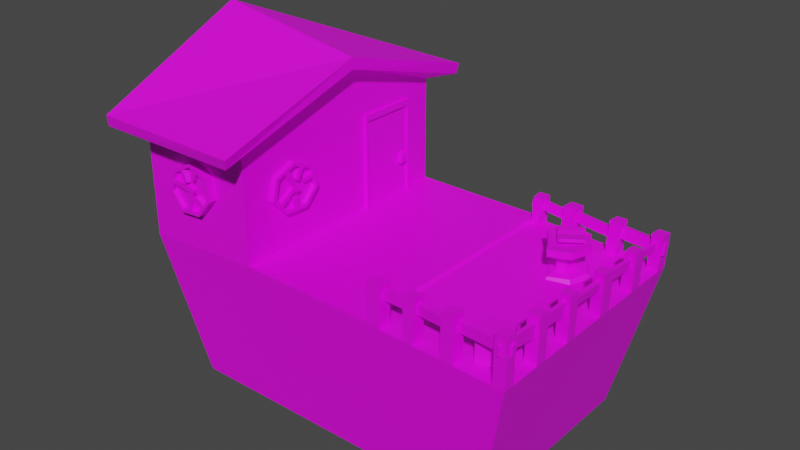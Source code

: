 # Source: enchanter.blend  (saved by Blender 2.83.19; exported with 4.5.12 LTS)
import bpy
from mathutils import Matrix  # noqa: F401  (used for matrix-valued properties, if any)

bpy.ops.wm.read_factory_settings(use_empty=True)
scene = bpy.context.scene
scene.name = 'Scene'

# ---- collections
col_collection = bpy.data.collections.new('Collection'); scene.collection.children.link(col_collection)

# ---- images (referenced by path relative to the original .blend; pixels are not part of the script)
import os
ASSET_DIR = os.environ.get("B2B_ASSET_DIR", "")  # directory of the original .blend (textures are referenced by path, not embedded)
HERE = os.path.dirname(os.path.abspath(__file__))  # packed textures are extracted next to this script under _unpacked/

def load_image(name, relpath, width, height, colorspace="sRGB"):
    """Load a texture the original file referenced (path relative to the .blend, or extracted next to this script)."""
    p = next((c for c in (os.path.join(HERE, relpath), os.path.join(ASSET_DIR, relpath)) if relpath and os.path.exists(c)), "")
    if p:
        img = bpy.data.images.load(p, check_existing=True)
        img.name = name
    else:  # same state as the original file: an image datablock whose file is absent (Cycles renders it pink)
        img = bpy.data.images.new(name, width, height)
        img.source = "FILE"
        img.filepath = "//" + (relpath or name)
    img.colorspace_settings.name = colorspace
    return img
img_pallete_png_001 = load_image('pallete.png.001', 'pallete.png', 1024, 1024, 'sRGB')

# ---- materials (node trees are filled in below, after node groups)
mat_colormaterial = bpy.data.materials.new('ColorMaterial')
mat_colormaterial.use_transparent_shadow = False

# ---- material node trees
mat_colormaterial.use_nodes = True; mat_colormaterial.node_tree.nodes.clear()
_N = mat_colormaterial.node_tree.nodes; _L = mat_colormaterial.node_tree.links
n0 = _N.new('ShaderNodeBsdfPrincipled'); n0.name = 'Principled BSDF'; n0.location = (10, 300)
n0.distribution = 'GGX'
n0.subsurface_method = 'BURLEY'
n0.inputs[3].default_value = 1.45
n0.inputs[27].default_value = (0.0, 0.0, 0.0, 1.0)
n0.inputs[28].default_value = 1.0
n1 = _N.new('ShaderNodeOutputMaterial'); n1.name = 'Material Output'; n1.location = (300, 300)
n2 = _N.new('ShaderNodeTexImage'); n2.name = 'Image Texture'; n2.location = (-280, 280)
n2.image = img_pallete_png_001
_L.new(n0.outputs[0], n1.inputs[0])
_L.new(n2.outputs[0], n0.inputs[0])
n1.is_active_output = True

# ---- world
world_world = bpy.data.worlds.new('World'); scene.world = world_world
world_world.use_nodes = True; world_world.node_tree.nodes.clear()
_N = world_world.node_tree.nodes; _L = world_world.node_tree.links
n0 = _N.new('ShaderNodeOutputWorld'); n0.name = 'World Output'; n0.location = (300, 300)
n1 = _N.new('ShaderNodeBackground'); n1.name = 'Background'; n1.location = (10, 300)
n1.inputs[0].default_value = (0.05088, 0.05088, 0.05088, 1.0)
_L.new(n1.outputs[0], n0.inputs[0])
n0.is_active_output = True
world_world.color = (0.05088, 0.05088, 0.05088)
world_world.use_sun_shadow = False
world_world.sun_shadow_jitter_overblur = 0.0

# ---- meshes
me_cube_013 = bpy.data.meshes.new('Cube.013')
me_cube_013.from_pydata([(-0.8292, -0.8292, -6.0), (-1.0, -1.0, 0.0), (-0.8292, 0.8292, -6.0), (-1.0, 1.0, 0.0), (0.8292, -0.8292, -6.0), (1.0, -1.0, 0.0), (0.8292, 0.8292, -6.0), (1.0, 1.0, 0.0), (-1.0, 0.0, 0.0), (-0.3824, 1.0, 0.3332), (-0.3824, -1.0, 0.3332), (-0.3824, 0.0, 0.3332), (0.3088, -1.0, 0.3332), (0.3088, 1.0, 0.3332), (-1.0, 0.0, 4.506), (-1.0, 1.0, 4.48), (-0.3824, -1.0, 4.48), (-1.0, -1.0, 4.48), (-0.3824, 1.0, 4.48), (-0.3824, 0.0, 4.506), (-1.0, 0.0, 7.475), (-1.0, 1.0, 4.633), (-0.3824, -1.0, 4.633), (-1.0, -1.0, 4.633), (-0.3824, 1.0, 4.633), (-0.3824, 0.0, 6.469), (-1.077, 0.0, 7.479), (-1.078, 1.247, 4.631), (-0.3138, -1.238, 4.65), (-1.08, -1.242, 4.635), (-0.3107, 1.243, 4.638), (-0.3052, 0.0, 6.473), (-1.077, 0.0, 7.937), (-1.076, 1.253, 5.088), (-0.2966, -1.262, 5.069), (-1.075, -1.258, 5.084), (-0.2997, 1.257, 5.082), (-0.3052, 0.0, 6.931), (0.3194, 0.9, 0.1975), (0.9415, 0.9, 0.01039), (0.9415, -0.9, 0.01039), (0.3194, -0.9, 0.1975), (0.9423, 1.0, 0.01736), (1.0, 0.8965, 0.0), (1.0, -0.9071, 0.0), (0.9411, -1.0, 0.01773), (0.7558, -0.9, 0.06623), (0.6957, -0.9, 0.0843), (0.7517, -1.0, 0.07467), (0.6903, -1.0, 0.09312), (0.5578, -0.9, 0.1258), (0.5038, -0.9, 0.142), (0.3838, -0.9, 0.1781), (0.5529, -1.0, 0.1344), (0.4999, -1.0, 0.1504), (0.3786, -1.0, 0.1869), (1.0, 0.6254, 0.0), (1.0, 0.5194, 0.0), (1.0, 0.2166, 0.0), (1.0, 0.1014, 0.0), (1.0, -0.2157, 0.0), (1.0, -0.3072, 0.0), (1.0, -0.5596, 0.0), (1.0, -0.6555, 0.0), (0.9415, 0.6271, 0.01039), (0.9415, 0.5288, 0.01039), (0.9415, 0.2056, 0.01039), (0.9415, 0.1156, 0.01039), (0.9415, -0.209, 0.01039), (0.9415, -0.3069, 0.01039), (0.9415, -0.5574, 0.01039), (0.9415, -0.6598, 0.01039), (0.3675, 1.0, 0.1902), (0.4879, 1.0, 0.154), (0.5524, 1.0, 0.1346), (0.7319, 1.0, 0.08062), (0.786, 1.0, 0.06436), (0.3606, 0.9, 0.1851), (0.4839, 0.9, 0.148), (0.5472, 0.9, 0.129), (0.7283, 0.9, 0.07449), (0.7845, 0.9, 0.05761), (0.9533, 0.9966, 1.412), (1.011, 0.996, 1.42), (1.002, -0.9085, 1.913), (1.001, -1.001, 1.937), (0.3797, -0.9945, 1.858), (0.3099, -0.9938, 1.849), (0.3854, -0.8948, 1.826), (0.321, -0.8941, 1.818), (0.3296, 0.9034, 1.352), (0.3195, 1.004, 1.332), (0.9435, -0.9009, 1.897), (0.952, 0.8967, 1.431), (1.011, 0.8926, 1.446), (0.9425, -1.001, 1.93), (0.7577, -0.8989, 1.873), (0.6975, -0.8982, 1.866), (0.753, -0.9986, 1.906), (0.6916, -0.9979, 1.898), (0.5595, -0.8967, 1.848), (0.5056, -0.8961, 1.841), (0.5542, -0.9964, 1.88), (0.5011, -0.9958, 1.874), (1.009, 0.6219, 1.517), (1.009, 0.516, 1.544), (1.007, 0.2136, 1.622), (1.007, 0.09857, 1.652), (1.005, -0.2181, 1.734), (1.005, -0.3095, 1.758), (1.004, -0.5615, 1.823), (1.003, -0.6573, 1.848), (0.9507, 0.6242, 1.502), (0.9503, 0.526, 1.527), (0.9487, 0.2032, 1.611), (0.9483, 0.1133, 1.634), (0.9468, -0.2109, 1.718), (0.9463, -0.3086, 1.743), (0.9451, -0.5588, 1.808), (0.9446, -0.661, 1.835), (0.3782, 1.003, 1.339), (0.4986, 1.002, 1.354), (0.5632, 1.001, 1.363), (0.7428, 0.9989, 1.386), (0.7969, 0.9983, 1.392), (0.3709, 0.903, 1.357), (0.4942, 0.9017, 1.373), (0.5575, 0.901, 1.381), (0.7388, 0.899, 1.404), (0.795, 0.8984, 1.411), (0.372, 0.9392, 1.172), (0.3685, 0.931, 0.8337), (0.3718, 0.9719, 0.8683), (0.3742, 0.966, 1.192), (0.5578, 0.9365, 1.162), (0.5597, 0.9707, 1.152), (0.5564, 0.964, 0.8002), (0.5544, 0.9334, 0.765), (0.7942, 0.9328, 1.219), (0.7948, 0.9742, 1.186), (0.791, 0.9578, 0.7455), (0.7904, 0.9234, 0.7534), (0.9831, 0.895, 1.148), (0.9808, 0.8957, 0.8534), (0.9633, 0.8969, 0.8458), (0.9672, 0.8961, 1.17), (0.9864, 0.52, 1.299), (0.9865, 0.52, 1.299), (0.9671, 0.5233, 1.301), (0.9816, 0.5212, 0.8939), (0.9645, 0.5241, 0.8758), (0.9645, 0.5241, 0.8758), (0.9671, 0.1087, 1.353), (0.9949, 0.1017, 1.356), (0.9865, 0.104, 0.9951), (0.9709, 0.1078, 0.9806), (0.9652, -0.3086, 1.501), (0.985, -0.3089, 1.502), (0.9808, -0.3084, 0.9928), (0.9626, -0.3081, 0.9773), (0.9654, -0.6595, 1.578), (0.9862, -0.6582, 1.578), (0.9826, -0.6579, 0.9975), (0.9621, -0.6593, 1.014), (0.9429, -0.9303, 1.603), (0.9425, -0.9687, 1.599), (0.9421, -0.9643, 1.174), (0.9425, -0.9284, 1.207), (0.6956, -0.926, 1.576), (0.6927, -0.9756, 1.588), (0.6928, -0.9673, 1.184), (0.6943, -0.942, 1.191), (0.5041, -0.9235, 1.58), (0.5026, -0.9586, 1.597), (0.5023, -0.9559, 1.193), (0.5038, -0.9213, 1.183), (0.5475, 0.9166, 1.079), (0.544, 0.9084, 0.7409), (0.5472, 0.9493, 0.7754), (0.5496, 0.9434, 1.099), (0.752, 0.9138, 1.069), (0.7539, 0.9481, 1.059), (0.7506, 0.9414, 0.7074), (0.7485, 0.9107, 0.6721), (1.02, 0.917, 1.138), (1.021, 0.9584, 1.105), (1.017, 0.9419, 0.6646), (1.016, 0.9075, 0.6726), (0.9718, 0.5612, 1.14), (0.9695, 0.5619, 0.845), (0.952, 0.5632, 0.8375), (0.9559, 0.5623, 1.162), (0.9751, 0.1862, 1.291), (0.9751, 0.1862, 1.291), (0.9558, 0.1895, 1.293), (0.9702, 0.1874, 0.8856), (0.9532, 0.1903, 0.8675), (0.9558, -0.2251, 1.345), (0.9836, -0.2321, 1.348), (0.9751, -0.2298, 0.9867), (0.9596, -0.226, 0.9722), (0.9538, -0.6424, 1.492), (0.9737, -0.6427, 1.494), (0.9695, -0.6422, 0.9844), (0.9512, -0.6419, 0.969), (0.9622, -1.016, 1.589), (0.976, -1.015, 1.589), (0.9736, -1.015, 1.204), (0.9601, -1.016, 1.215), (0.7398, -0.9131, 1.614), (0.7394, -0.9514, 1.61), (0.739, -0.9471, 1.185), (0.7394, -0.9112, 1.218), (0.5102, -0.9088, 1.587), (0.5072, -0.9584, 1.599), (0.5074, -0.9501, 1.195), (0.5088, -0.9248, 1.202), (0.3056, -0.9268, 1.6), (0.3041, -0.962, 1.617), (0.3038, -0.9593, 1.213), (0.3053, -0.9247, 1.203), (0.3114, 0.9392, 1.172), (0.3079, 0.931, 0.8337), (0.3112, 0.9719, 0.8683), (0.3136, 0.966, 1.192), (1.013, -0.9303, 1.603), (1.012, -0.9687, 1.599), (1.012, -0.9643, 1.174), (1.012, -0.9284, 1.207), (0.9813, 1.014, 1.163), (0.9789, 1.015, 0.8682), (0.9615, 1.016, 0.8607), (0.9654, 1.015, 1.185), (0.8066, -0.8912, 0.06294), (0.807, -0.8874, 1.16), (0.7552, -0.6877, 0.04679), (0.7556, -0.6839, 1.144), (0.9337, -0.8089, 0.05237), (0.9342, -0.8051, 1.149), (0.8823, -0.6055, 0.03623), (0.8828, -0.6017, 1.133), (0.7847, 0.2903, -0.1845), (0.7578, 0.34, 0.2032), (0.6518, 0.2173, -0.1845), (0.6628, 0.2842, 0.1855), (0.5946, 0.3942, -0.1845), (0.6203, 0.4123, 0.1817), (0.5184, 0.5616, -0.1845), (0.5632, 0.529, 0.1949), (0.6183, 0.7196, -0.1845), (0.6336, 0.6453, 0.215), (0.7579, 0.6932, -0.1845), (0.7344, 0.6297, 0.2269), (0.8319, 0.5021, -0.1845), (0.7897, 0.4938, 0.2217), (0.6703, 0.3804, 0.3009), (0.7129, 0.4055, 0.3089), (0.6536, 0.4423, 0.2992), (0.6256, 0.4902, 0.3051), (0.6572, 0.5424, 0.3141), (0.7025, 0.5354, 0.3195), (0.7272, 0.4744, 0.3171), (0.6692, 0.3629, 1.113), (0.7208, 0.3932, 1.123), (0.6222, 0.4085, 1.111), (0.6152, 0.4958, 1.118), (0.6534, 0.5589, 1.129), (0.7082, 0.5504, 1.136), (0.7382, 0.4767, 1.133), (0.6684, 0.3614, 1.256), (0.72, 0.3917, 1.266), (0.6476, 0.4357, 1.254), (0.6144, 0.4943, 1.261), (0.6526, 0.5575, 1.272), (0.7073, 0.5489, 1.279), (0.7373, 0.4752, 1.276), (0.6634, 0.2596, 1.029), (0.7682, 0.3212, 1.048), (0.6154, 0.4027, 1.025), (0.5536, 0.5295, 1.039), (0.6313, 0.6578, 1.061), (0.7424, 0.6405, 1.075), (0.8034, 0.4907, 1.069), (0.6617, 0.2567, 1.32), (0.7665, 0.3182, 1.339), (0.6144, 0.401, 1.316), (0.552, 0.5266, 1.33), (0.6296, 0.6548, 1.352), (0.7408, 0.6375, 1.365), (0.8017, 0.4877, 1.36), (0.6333, 0.4603, 1.374), (0.634, 0.4586, 1.438), (0.5981, 0.5482, 1.454), (0.5987, 0.5465, 1.519), (0.7402, 0.564, 1.37), (0.7409, 0.5623, 1.435), (0.705, 0.6519, 1.451), (0.7056, 0.6502, 1.515), (0.6726, 0.3696, 1.41), (0.6726, 0.3696, 1.475), (0.7766, 0.4805, 1.41), (0.7766, 0.4805, 1.475), (0.6393, 0.4638, 1.438), (0.6075, 0.5429, 1.511), (0.7037, 0.6363, 1.507), (0.7355, 0.5572, 1.435), (0.7677, 0.4836, 1.475), (0.6741, 0.3838, 1.475), (0.6417, 0.4599, 1.47), (0.608, 0.5418, 1.554), (0.7042, 0.6351, 1.551), (0.7347, 0.5612, 1.461), (0.7677, 0.4836, 1.519), (0.6741, 0.3838, 1.519), (0.6251, 0.497, 1.535), (0.6561, 0.5885, 1.552), (0.718, 0.5984, 1.526), (0.6882, 0.5106, 1.465), (0.6716, 0.5477, 1.531), (-0.3824, 0.7536, 0.2078), (-0.3824, 0.2464, 0.2078), (-0.3824, 0.2464, 4.221), (-0.3824, 0.7536, 4.195), (-0.3647, 0.7536, 0.3332), (-0.3647, 0.2464, 0.3332), (-0.3647, 0.2464, 4.221), (-0.3647, 0.7536, 4.195), (-0.3647, 0.7359, 0.3513), (-0.3647, 0.2641, 0.3513), (-0.3647, 0.2641, 3.96), (-0.3647, 0.7359, 3.936), (-0.3769, 0.7359, 0.3513), (-0.3769, 0.2641, 0.3513), (-0.3769, 0.2641, 3.96), (-0.3769, 0.7359, 3.936), (-0.3769, 0.642, 1.997), (-0.3769, 0.6368, 1.593), (-0.3769, 0.7028, 1.656), (-0.3769, 0.6884, 2.067), (-0.3538, 0.6448, 2.007), (-0.3535, 0.6331, 1.606), (-0.3532, 0.6999, 1.643), (-0.3536, 0.6922, 2.058), (-0.4687, -0.3144, 2.391), (-0.3514, -0.3144, 2.391), (-0.4687, -0.4391, 1.741), (-0.3514, -0.4391, 1.741), (-0.4687, -0.6433, 1.798), (-0.3514, -0.6433, 1.798), (-0.4687, -0.7733, 2.518), (-0.3514, -0.7733, 2.518), (-0.4687, -0.7312, 3.36), (-0.3514, -0.7312, 3.36), (-0.4687, -0.5487, 3.689), (-0.3514, -0.5487, 3.689), (-0.4687, -0.3632, 3.258), (-0.3514, -0.3632, 3.258), (-0.3514, -0.4538, 1.872), (-0.3514, -0.3466, 2.431), (-0.3514, -0.6295, 1.921), (-0.3514, -0.7414, 2.54), (-0.3514, -0.7052, 3.265), (-0.3514, -0.5481, 3.548), (-0.3514, -0.3885, 3.177), (-0.375, -0.4538, 1.872), (-0.375, -0.3466, 2.431), (-0.375, -0.6295, 1.921), (-0.375, -0.7414, 2.54), (-0.375, -0.7052, 3.265), (-0.375, -0.5481, 3.548), (-0.375, -0.3885, 3.177), (-0.375, -0.566, 1.903), (-0.375, -0.5275, 1.892), (-0.3514, -0.5684, 1.904), (-0.3514, -0.5279, 1.893), (-0.375, -0.6934, 2.274), (-0.375, -0.6731, 2.162), (-0.3514, -0.6993, 2.307), (-0.3514, -0.6753, 2.174), (-0.375, -0.4542, 3.33), (-0.375, -0.485, 3.401), (-0.3514, -0.4617, 3.347), (-0.3514, -0.4906, 3.414), (-0.3514, -0.3671, 2.797), (-0.3514, -0.3746, 2.929), (-0.375, -0.365, 2.76), (-0.375, -0.3736, 2.911), (-0.3514, -0.4495, 2.739), (-0.3514, -0.4569, 2.871), (-0.375, -0.4474, 2.701), (-0.375, -0.4559, 2.853), (-0.375, -0.503, 2.894), (-0.375, -0.5338, 2.965), (-0.3514, -0.5105, 2.911), (-0.3514, -0.5393, 2.978), (-0.3785, -0.5532, 2.708), (-0.3785, -0.5329, 2.595), (-0.3549, -0.5591, 2.741), (-0.3549, -0.5351, 2.608), (-0.375, -0.5677, 2.332), (-0.375, -0.5292, 2.322), (-0.3514, -0.57, 2.333), (-0.3514, -0.5296, 2.322), (-0.375, -0.6109, 3.435), (-0.375, -0.6445, 3.374), (-0.3514, -0.6058, 3.444), (-0.3514, -0.6418, 3.379), (-0.375, -0.5082, 2.523), (-0.375, -0.5418, 2.462), (-0.3514, -0.503, 2.532), (-0.3514, -0.539, 2.467), (-0.5811, -0.8766, 3.419), (-0.5811, -1.064, 3.419), (-0.5639, -0.8766, 2.529), (-0.5639, -1.064, 2.529), (-0.647, -0.8766, 1.752), (-0.647, -1.064, 1.752), (-0.7679, -0.8766, 1.673), (-0.7679, -1.064, 1.673), (-0.8355, -0.8766, 2.352), (-0.8355, -1.064, 2.352), (-0.7989, -0.8766, 3.277), (-0.7989, -1.064, 3.277), (-0.6857, -0.8766, 3.752), (-0.6857, -1.064, 3.752), (-0.5825, -1.064, 2.55), (-0.5973, -1.064, 3.316), (-0.654, -1.064, 1.882), (-0.758, -1.064, 1.814), (-0.8162, -1.064, 2.398), (-0.7847, -1.064, 3.194), (-0.6873, -1.064, 3.602), (-0.5825, -1.027, 2.55), (-0.5973, -1.027, 3.316), (-0.654, -1.027, 1.882), (-0.758, -1.027, 1.814), (-0.8162, -1.027, 2.398), (-0.7847, -1.027, 3.194), (-0.6873, -1.027, 3.602), (-0.6282, -1.027, 2.123), (-0.6125, -1.027, 2.27), (-0.6291, -1.064, 2.114), (-0.6126, -1.064, 2.268), (-0.7134, -1.027, 1.843), (-0.6945, -1.027, 1.855), (-0.7189, -1.064, 1.839), (-0.6966, -1.064, 1.854), (-0.7274, -1.027, 3.434), (-0.7462, -1.027, 3.355), (-0.732, -1.064, 3.415), (-0.7496, -1.064, 3.341), (-0.6414, -1.064, 3.456), (-0.6574, -1.064, 3.507), (-0.6369, -1.027, 3.442), (-0.6552, -1.027, 3.5), (-0.6669, -1.064, 3.094), (-0.6828, -1.064, 3.145), (-0.6624, -1.027, 3.079), (-0.6807, -1.027, 3.138), (-0.7026, -1.027, 2.975), (-0.7214, -1.027, 2.896), (-0.7072, -1.064, 2.956), (-0.7248, -1.064, 2.882), (-0.7032, -1.021, 2.663), (-0.6844, -1.021, 2.675), (-0.7087, -1.059, 2.659), (-0.6864, -1.059, 2.674), (-0.6714, -1.027, 2.377), (-0.6558, -1.027, 2.524), (-0.6724, -1.064, 2.369), (-0.6559, -1.064, 2.522), (-0.7973, -1.027, 2.875), (-0.804, -1.027, 2.705), (-0.7963, -1.064, 2.901), (-0.8035, -1.064, 2.719), (-0.6677, -1.027, 2.729), (-0.6745, -1.027, 2.559), (-0.6667, -1.064, 2.755), (-0.6739, -1.064, 2.573), (-0.8543, 0.8526, 2.878), (-0.8543, 1.054, 2.878), (-0.8115, 0.8526, 1.975), (-0.8115, 1.054, 1.975), (-0.6826, 0.8526, 1.603), (-0.6826, 1.054, 1.603), (-0.5647, 0.8526, 2.041), (-0.5647, 1.054, 2.041), (-0.5465, 0.8526, 2.96), (-0.5465, 1.054, 2.96), (-0.6418, 0.8526, 3.667), (-0.6418, 1.054, 3.667), (-0.7788, 0.8526, 3.631), (-0.7788, 1.054, 3.631), (-0.7955, 1.054, 2.073), (-0.8323, 1.054, 2.85), (-0.6846, 1.054, 1.753), (-0.5832, 1.054, 2.13), (-0.5675, 1.054, 2.921), (-0.6495, 1.054, 3.529), (-0.7674, 1.054, 3.498), (-0.7955, 1.013, 2.073), (-0.8323, 1.013, 2.85), (-0.6846, 1.013, 1.753), (-0.5832, 1.013, 2.13), (-0.5675, 1.013, 2.921), (-0.6495, 1.013, 3.529), (-0.7674, 1.013, 3.498), (-0.7247, 1.013, 1.869), (-0.749, 1.013, 1.939), (-0.7232, 1.054, 1.865), (-0.7487, 1.054, 1.938), (-0.6267, 1.013, 1.968), (-0.6451, 1.013, 1.9), (-0.6213, 1.054, 1.988), (-0.6431, 1.054, 1.907), (-0.7189, 1.013, 3.511), (-0.6961, 1.013, 3.517), (-0.7133, 1.054, 3.512), (-0.692, 1.054, 3.518), (-0.8005, 1.054, 3.168), (-0.789, 1.054, 3.282), (-0.8037, 1.013, 3.135), (-0.7905, 1.013, 3.267), (-0.7528, 1.054, 2.938), (-0.7413, 1.054, 3.052), (-0.756, 1.013, 2.905), (-0.7428, 1.013, 3.037), (-0.7117, 1.013, 2.978), (-0.6889, 1.013, 2.984), (-0.7061, 1.054, 2.98), (-0.6848, 1.054, 2.985), (-0.6904, 1.007, 2.69), (-0.7088, 1.007, 2.621), (-0.6851, 1.048, 2.71), (-0.7068, 1.048, 2.629), (-0.7012, 1.013, 2.289), (-0.7255, 1.013, 2.359), (-0.6997, 1.054, 2.285), (-0.7252, 1.054, 2.358), (-0.6168, 1.013, 3.286), (-0.5992, 1.013, 3.156), (-0.6194, 1.054, 3.306), (-0.6007, 1.054, 3.166), (-0.7279, 1.013, 2.602), (-0.7103, 1.013, 2.471), (-0.7306, 1.054, 2.621), (-0.7118, 1.054, 2.482), (-0.9057, -0.7964, 2.528), (-1.061, -0.7679, 2.517), (-0.8947, -0.6584, 1.551), (-1.05, -0.6299, 1.54), (-0.8752, -0.389, 1.428), (-1.03, -0.3605, 1.417), (-0.862, -0.191, 2.251), (-1.017, -0.1625, 2.24), (-0.8649, -0.2135, 3.401), (-1.02, -0.1851, 3.39), (-0.8818, -0.4396, 4.011), (-1.037, -0.4112, 4.0), (-0.8999, -0.699, 3.623), (-1.055, -0.6705, 3.612), (-1.048, -0.6056, 1.698), (-1.058, -0.7243, 2.539), (-1.032, -0.3738, 1.592), (-1.02, -0.2034, 2.301), (-1.023, -0.2228, 3.29), (-1.037, -0.4173, 3.815), (-1.053, -0.6405, 3.481), (-1.03, -0.6113, 1.701), (-1.039, -0.73, 2.541), (-1.013, -0.3795, 1.595), (-1.002, -0.2091, 2.303), (-1.004, -0.2285, 3.292), (-1.019, -0.423, 3.817), (-1.034, -0.6462, 3.483), (-1.019, -0.4633, 1.633), (-1.023, -0.5141, 1.656), (-1.037, -0.4545, 1.629), (-1.041, -0.5078, 1.654), (-1.007, -0.2823, 1.999), (-1.009, -0.3131, 1.87), (-1.024, -0.2676, 2.034), (-1.027, -0.3041, 1.882), (-1.028, -0.5544, 3.62), (-1.025, -0.5113, 3.685), (-1.046, -0.5382, 3.634), (-1.043, -0.4978, 3.694), (-1.055, -0.6832, 3.0), (-1.054, -0.6684, 3.167), (-1.037, -0.6931, 2.955), (-1.036, -0.6761, 3.147), (-1.048, -0.5777, 2.844), (-1.047, -0.5629, 3.011), (-1.017, -0.5876, 2.799), (-1.016, -0.5706, 2.991), (-1.011, -0.5074, 2.999), (-1.008, -0.4644, 3.063), (-1.042, -0.4912, 3.012), (-1.039, -0.4509, 3.073), (-1.002, -0.4498, 2.706), (-1.004, -0.4806, 2.577), (-1.032, -0.4351, 2.741), (-1.035, -0.4716, 2.589), (-1.006, -0.4445, 2.197), (-1.009, -0.4953, 2.22), (-1.037, -0.4357, 2.193), (-1.04, -0.489, 2.218), (-1.013, -0.3453, 3.607), (-1.01, -0.3036, 3.495), (-1.032, -0.3459, 3.622), (-1.028, -0.3014, 3.502), (-1.011, -0.515, 2.505), (-1.008, -0.4733, 2.393), (-1.043, -0.5156, 2.52), (-1.039, -0.4711, 2.4)], [], [(0, 1, 8, 3, 2), (2, 3, 9, 13, 72, 73, 74, 75, 76, 42, 7, 6), (6, 7, 43, 56, 57, 58, 59, 60, 61, 62, 63, 44, 5, 4), (4, 5, 45, 48, 49, 53, 54, 55, 12, 10, 1, 0), (2, 6, 4, 0), (10, 12, 11), (11, 13, 9), (13, 11, 12), (18, 15, 21, 24), (19, 18, 24, 25), (9, 18, 322, 319), (20, 23, 29, 26), (22, 25, 31, 28), (17, 16, 22, 23), (16, 19, 25, 22), (14, 17, 23, 20), (15, 14, 20, 21), (29, 28, 34, 35), (30, 27, 33, 36), (21, 20, 26, 27), (25, 24, 30, 31), (24, 21, 27, 30), (23, 22, 28, 29), (37, 32, 35, 34), (36, 33, 32, 37), (28, 31, 37, 34), (26, 29, 35, 32), (27, 26, 32, 33), (31, 30, 36, 37), (13, 12, 41, 38), (38, 41, 52, 51, 50, 47, 46, 40, 71, 70, 69, 68, 67, 66, 65, 64, 39, 81, 80, 79, 78, 77), (75, 80, 128, 123), (5, 44, 84, 85), (58, 66, 114, 106), (87, 86, 88, 89), (39, 42, 76, 81), (81, 76, 124, 139, 140, 141, 129), (40, 44, 63, 71), (63, 62, 110, 111), (39, 43, 94, 142, 143, 144, 93), (46, 48, 45, 40), (52, 55, 54, 51), (67, 59, 107, 153, 154, 155, 152, 115), (50, 53, 49, 47), (80, 81, 129, 128), (70, 62, 61, 69), (43, 7, 83, 94), (68, 60, 59, 67), (60, 68, 116, 108), (66, 58, 57, 65), (50, 51, 101, 100), (64, 56, 43, 39), (61, 60, 108, 109), (80, 75, 74, 79), (42, 39, 93, 82), (78, 73, 72, 77), (69, 61, 109, 157, 158, 159, 117), (83, 82, 93), (85, 84, 92), (93, 94, 83), (92, 95, 85), (97, 99, 98, 96), (101, 103, 102, 100), (119, 111, 110, 118), (117, 109, 108, 116), (115, 107, 106, 114), (113, 105, 104, 112), (129, 124, 123, 128), (127, 122, 121, 126), (125, 120, 91, 90), (54, 53, 102, 103), (65, 57, 105, 147, 149, 150, 151, 113), (44, 40, 92, 84), (64, 65, 113, 112), (79, 74, 122, 135, 136, 137, 127), (56, 64, 112, 104), (45, 5, 85, 95), (12, 55, 86, 87), (73, 78, 126, 121), (7, 42, 82, 83), (55, 52, 88, 86), (72, 13, 91, 120), (40, 45, 95, 165, 166, 167, 92), (66, 67, 115, 114), (77, 72, 120, 132, 131, 125), (52, 41, 89, 88), (51, 54, 103, 173, 174, 175, 101), (53, 50, 100, 102), (74, 73, 121, 122), (46, 47, 97, 96), (68, 69, 117, 116), (41, 12, 87, 89), (13, 38, 90, 91), (57, 56, 104, 105), (76, 75, 123, 124), (49, 48, 98, 99), (70, 71, 119, 118), (38, 77, 125, 90), (48, 46, 96, 98), (71, 63, 111, 161, 162, 163, 119), (59, 58, 106, 107), (47, 49, 99, 169, 170, 171, 168, 97), (62, 70, 118, 110), (78, 79, 127, 126), (125, 131, 130, 133, 132, 120), (133, 130, 176, 179), (127, 137, 134, 135, 122), (140, 139, 185, 186), (129, 141, 138, 139, 124), (135, 134, 180, 181), (93, 144, 145, 142, 94), (145, 144, 190, 191), (113, 150, 148, 146, 147, 105), (156, 159, 204, 201), (113, 151, 150), (115, 152, 153, 107), (150, 149, 195, 196), (117, 159, 156, 157, 109), (154, 153, 198, 199), (119, 163, 160, 161, 111), (144, 143, 189, 190), (92, 167, 164, 165, 95), (164, 167, 212, 209), (97, 168, 169, 99), (174, 173, 218, 219), (101, 175, 172, 173, 103), (169, 168, 213, 214), (179, 176, 177, 178), (180, 183, 182, 181), (184, 187, 186, 185), (130, 131, 177, 176), (136, 135, 181, 182), (141, 140, 186, 187), (131, 132, 178, 177), (137, 136, 182, 183), (138, 141, 187, 184), (139, 138, 184, 185), (132, 133, 179, 178), (134, 137, 183, 180), (191, 190, 189, 188), (192, 194, 196, 195, 193), (197, 200, 199, 198), (201, 204, 203, 202), (205, 208, 207, 206), (155, 154, 199, 200), (142, 145, 191, 188), (152, 155, 200, 197), (148, 150, 196, 194), (161, 160, 205, 206), (162, 161, 206, 207), (147, 146, 192, 193), (157, 156, 201, 202), (163, 162, 207, 208), (146, 148, 194, 192), (158, 157, 202, 203), (143, 142, 188, 189), (153, 152, 197, 198), (160, 163, 208, 205), (149, 147, 193, 195), (159, 158, 203, 204), (209, 212, 211, 210), (213, 216, 215, 214), (217, 220, 219, 218), (165, 164, 209, 210), (170, 169, 214, 215), (175, 174, 219, 220), (166, 165, 210, 211), (171, 170, 215, 216), (172, 175, 220, 217), (173, 172, 217, 218), (167, 166, 211, 212), (168, 171, 216, 213), (133, 132, 223, 224), (131, 130, 221, 222), (130, 133, 224, 221), (132, 131, 222, 223), (221, 224, 223, 222), (165, 166, 227, 226), (166, 167, 228, 227), (164, 165, 226, 225), (167, 164, 225, 228), (225, 226, 227, 228), (143, 144, 231, 230), (144, 145, 232, 231), (142, 143, 230, 229), (145, 142, 229, 232), (229, 230, 231, 232), (233, 234, 236, 235), (235, 236, 240, 239), (239, 240, 238, 237), (237, 238, 234, 233), (235, 239, 237, 233), (240, 236, 234, 238), (241, 242, 244, 243), (243, 244, 246, 245), (245, 246, 248, 247), (247, 248, 250, 249), (249, 250, 252, 251), (252, 250, 259, 260), (251, 252, 254, 253), (253, 254, 242, 241), (241, 243, 245, 247, 249, 251, 253), (260, 259, 266, 267), (244, 242, 256, 255), (248, 246, 257, 258), (254, 252, 260, 261), (250, 248, 258, 259), (242, 254, 261, 256), (246, 244, 255, 257), (272, 273, 287, 286), (258, 257, 264, 265), (255, 256, 263, 262), (261, 260, 267, 268), (259, 258, 265, 266), (257, 255, 262, 264), (256, 261, 268, 263), (269, 270, 275, 274, 273, 272, 271), (265, 264, 278, 279), (271, 272, 286, 285), (264, 262, 276, 278), (269, 271, 285, 283), (262, 263, 277, 276), (270, 269, 283, 284), (278, 276, 283, 285), (277, 282, 289, 284), (281, 280, 287, 288), (279, 278, 285, 286), (276, 277, 284, 283), (282, 281, 288, 289), (280, 279, 286, 287), (266, 265, 279, 280), (273, 274, 288, 287), (267, 266, 280, 281), (274, 275, 289, 288), (268, 267, 281, 282), (275, 270, 284, 289), (263, 268, 282, 277), (290, 291, 293, 292), (292, 293, 297, 296), (296, 297, 295, 294), (294, 295, 301, 300), (292, 296, 294, 290), (295, 297, 304, 305), (300, 301, 299, 298), (291, 290, 298, 299), (290, 294, 300, 298), (291, 299, 307, 302), (307, 306, 312, 313), (302, 307, 313, 308), (299, 301, 306, 307), (293, 291, 302, 303), (301, 295, 305, 306), (297, 293, 303, 304), (318, 314, 308, 317), (311, 317, 308, 313, 312), (305, 304, 310, 316, 311), (303, 302, 308, 314, 309), (306, 305, 311, 312), (304, 303, 309, 315, 310), (316, 318, 317, 311), (310, 315, 318, 316), (315, 309, 314, 318), (322, 321, 325, 326), (19, 11, 320, 321), (18, 19, 321, 322), (11, 9, 319, 320), (323, 326, 330, 327), (320, 319, 323, 324), (319, 322, 326, 323), (321, 320, 324, 325), (329, 328, 332, 333), (325, 324, 328, 329), (326, 325, 329, 330), (324, 323, 327, 328), (332, 336, 335, 338, 337, 331, 334, 333), (330, 329, 333, 334), (328, 327, 331, 332), (327, 330, 334, 331), (331, 337, 336, 332), (338, 335, 339, 342), (341, 342, 339, 340), (336, 337, 341, 340), (337, 338, 342, 341), (335, 336, 340, 339), (10, 11, 19, 16), (1, 10, 16, 17), (8, 1, 17, 14), (3, 8, 14, 15), (9, 3, 15, 18), (343, 344, 346, 345), (345, 346, 348, 347), (347, 348, 350, 349), (349, 350, 352, 351), (351, 352, 354, 353), (352, 350, 360, 361), (353, 354, 356, 355), (355, 356, 344, 343), (359, 373, 371, 366), (344, 356, 363, 384, 383, 358), (348, 346, 357, 374, 373, 359), (354, 352, 361, 406, 405, 362), (346, 344, 358, 357), (350, 348, 359, 378, 377, 360), (356, 354, 362, 382, 381, 363), (364, 365, 385, 386, 370, 379, 380, 369, 403, 404, 368, 367, 375, 376, 366, 371, 372), (358, 383, 385, 365), (362, 405, 403, 369), (360, 377, 375, 367), (357, 358, 365, 364), (363, 381, 379, 370), (361, 360, 367, 368), (389, 387, 388, 390), (371, 373, 401, 399), (372, 374, 357, 364), (378, 376, 396, 398), (376, 378, 359, 366), (379, 381, 393, 391), (380, 382, 362, 369), (384, 386, 390, 388), (386, 384, 363, 370), (385, 383, 387, 389), (386, 385, 389, 390), (383, 384, 388, 387), (391, 393, 394, 392), (381, 382, 394, 393), (380, 379, 391, 392), (382, 380, 392, 394), (395, 397, 398, 396), (377, 378, 398, 397), (376, 375, 395, 396), (375, 377, 397, 395), (399, 401, 402, 400), (374, 372, 400, 402), (373, 374, 402, 401), (372, 371, 399, 400), (403, 405, 409, 407), (404, 406, 361, 368), (407, 409, 410, 408), (405, 406, 410, 409), (404, 403, 407, 408), (406, 404, 408, 410), (411, 412, 414, 413), (413, 414, 416, 415), (415, 416, 418, 417), (417, 418, 420, 419), (419, 420, 422, 421), (420, 418, 428, 429), (421, 422, 424, 423), (423, 424, 412, 411), (427, 441, 439, 434), (412, 424, 431, 452, 451, 426), (416, 414, 425, 442, 441, 427), (422, 420, 429, 474, 473, 430), (414, 412, 426, 425), (418, 416, 427, 446, 445, 428), (424, 422, 430, 450, 449, 431), (432, 433, 453, 454, 438, 447, 448, 437, 471, 472, 436, 435, 443, 444, 434, 439, 440), (426, 451, 453, 433), (430, 473, 471, 437), (428, 445, 443, 435), (425, 426, 433, 432), (431, 449, 447, 438), (429, 428, 435, 436), (457, 455, 456, 458), (439, 441, 469, 467), (440, 442, 425, 432), (446, 444, 464, 466), (444, 446, 427, 434), (447, 449, 461, 459), (448, 450, 430, 437), (452, 454, 458, 456), (454, 452, 431, 438), (453, 451, 455, 457), (454, 453, 457, 458), (451, 452, 456, 455), (459, 461, 462, 460), (449, 450, 462, 461), (448, 447, 459, 460), (450, 448, 460, 462), (463, 465, 466, 464), (445, 446, 466, 465), (444, 443, 463, 464), (443, 445, 465, 463), (467, 469, 470, 468), (442, 440, 468, 470), (441, 442, 470, 469), (440, 439, 467, 468), (471, 473, 477, 475), (472, 474, 429, 436), (475, 477, 478, 476), (473, 474, 478, 477), (472, 471, 475, 476), (474, 472, 476, 478), (479, 480, 482, 481), (481, 482, 484, 483), (483, 484, 486, 485), (485, 486, 488, 487), (487, 488, 490, 489), (488, 486, 496, 497), (489, 490, 492, 491), (491, 492, 480, 479), (495, 509, 507, 502), (480, 492, 499, 520, 519, 494), (484, 482, 493, 510, 509, 495), (490, 488, 497, 542, 541, 498), (482, 480, 494, 493), (486, 484, 495, 514, 513, 496), (492, 490, 498, 518, 517, 499), (500, 501, 521, 522, 506, 515, 516, 505, 539, 540, 504, 503, 511, 512, 502, 507, 508), (494, 519, 521, 501), (498, 541, 539, 505), (496, 513, 511, 503), (493, 494, 501, 500), (499, 517, 515, 506), (497, 496, 503, 504), (525, 523, 524, 526), (507, 509, 537, 535), (508, 510, 493, 500), (514, 512, 532, 534), (512, 514, 495, 502), (515, 517, 529, 527), (516, 518, 498, 505), (520, 522, 526, 524), (522, 520, 499, 506), (521, 519, 523, 525), (522, 521, 525, 526), (519, 520, 524, 523), (527, 529, 530, 528), (517, 518, 530, 529), (516, 515, 527, 528), (518, 516, 528, 530), (531, 533, 534, 532), (513, 514, 534, 533), (512, 511, 531, 532), (511, 513, 533, 531), (535, 537, 538, 536), (510, 508, 536, 538), (509, 510, 538, 537), (508, 507, 535, 536), (539, 541, 545, 543), (540, 542, 497, 504), (543, 545, 546, 544), (541, 542, 546, 545), (540, 539, 543, 544), (542, 540, 544, 546), (547, 548, 550, 549), (549, 550, 552, 551), (551, 552, 554, 553), (553, 554, 556, 555), (555, 556, 558, 557), (556, 554, 564, 565), (557, 558, 560, 559), (559, 560, 548, 547), (563, 577, 575, 570), (548, 560, 567, 588, 587, 562), (552, 550, 561, 578, 577, 563), (558, 556, 565, 610, 609, 566), (550, 548, 562, 561), (554, 552, 563, 582, 581, 564), (560, 558, 566, 586, 585, 567), (568, 569, 589, 590, 574, 583, 584, 573, 607, 608, 572, 571, 579, 580, 570, 575, 576), (562, 587, 589, 569), (566, 609, 607, 573), (564, 581, 579, 571), (561, 562, 569, 568), (567, 585, 583, 574), (565, 564, 571, 572), (593, 591, 592, 594), (575, 577, 605, 603), (576, 578, 561, 568), (582, 580, 600, 602), (580, 582, 563, 570), (583, 585, 597, 595), (584, 586, 566, 573), (588, 590, 594, 592), (590, 588, 567, 574), (589, 587, 591, 593), (590, 589, 593, 594), (587, 588, 592, 591), (595, 597, 598, 596), (585, 586, 598, 597), (584, 583, 595, 596), (586, 584, 596, 598), (599, 601, 602, 600), (581, 582, 602, 601), (580, 579, 599, 600), (579, 581, 601, 599), (603, 605, 606, 604), (578, 576, 604, 606), (577, 578, 606, 605), (576, 575, 603, 604), (607, 609, 613, 611), (608, 610, 565, 572), (611, 613, 614, 612), (609, 610, 614, 613), (608, 607, 611, 612), (610, 608, 612, 614)])
_uv = me_cube_013.uv_layers.new(name='UVMap')
_uv.uv.foreach_set('vector', [0.8342, 0.09582, 0.8342, 0.09582, 0.8342, 0.09582, 0.8342, 0.09582, 0.8342, 0.09582, 0.8342, 0.09582, 0.8342, 0.09582, 0.8342, 0.09582, 0.8342, 0.09582, 0.8342, 0.09582, 0.8342, 0.09582, 0.8342, 0.09582, 0.8342, 0.09582, 0.8342, 0.09582, 0.8342, 0.09582, 0.8342, 0.09582, 0.8342, 0.09582, 0.8342, 0.09582, 0.8342, 0.09582, 0.8342, 0.09582, 0.8342, 0.09582, 0.8342, 0.09582, 0.8342, 0.09582, 0.8342, 0.09582, 0.8342, 0.09582, 0.8342, 0.09582, 0.8342, 0.09582, 0.8342, 0.09582, 0.8342, 0.09582, 0.8342, 0.09582, 0.8342, 0.09582, 0.8342, 0.09582, 0.8342, 0.09582, 0.8342, 0.09582, 0.8342, 0.09582, 0.8342, 0.09582, 0.8342, 0.09582, 0.8342, 0.09582, 0.8342, 0.09582, 0.8342, 0.09582, 0.8342, 0.09582, 0.8342, 0.09582, 0.8342, 0.09582, 0.8342, 0.09582, 0.8342, 0.09582, 0.8342, 0.09582, 0.8342, 0.09582, 0.8342, 0.09582, 0.8342, 0.09582, 0.8342, 0.09582, 0.8342, 0.09582, 0.8342, 0.09582, 0.8342, 0.09582, 0.8342, 0.09582, 0.8342, 0.09582, 0.8342, 0.09582, 0.8292, 0.1377, 0.8292, 0.1377, 0.8292, 0.1377, 0.8292, 0.1377, 0.8292, 0.1377, 0.8292, 0.1377, 0.8292, 0.1377, 0.8292, 0.1377, 0.8292, 0.1377, 0.8292, 0.1377, 0.8292, 0.1377, 0.8292, 0.1377, 0.1531, 0.2969, 0.1531, 0.2969, 0.1531, 0.2969, 0.1531, 0.2969, 0.1531, 0.2969, 0.1531, 0.2969, 0.1531, 0.2969, 0.1531, 0.2969, 0.8342, 0.09582, 0.8342, 0.09582, 0.8342, 0.09582, 0.8342, 0.09582, 0.8292, 0.1377, 0.8292, 0.1377, 0.8292, 0.1377, 0.8292, 0.1377, 0.8292, 0.1377, 0.8292, 0.1377, 0.8292, 0.1377, 0.8292, 0.1377, 0.8292, 0.1377, 0.8292, 0.1377, 0.8292, 0.1377, 0.8292, 0.1377, 0.1531, 0.2969, 0.1531, 0.2969, 0.1531, 0.2969, 0.1531, 0.2969, 0.1531, 0.2969, 0.1531, 0.2969, 0.1531, 0.2969, 0.1531, 0.2969, 0.1531, 0.2969, 0.1531, 0.2969, 0.1531, 0.2969, 0.1531, 0.2969, 0.1531, 0.2969, 0.1531, 0.2969, 0.1531, 0.2969, 0.1531, 0.2969, 0.1531, 0.2969, 0.1531, 0.2969, 0.1531, 0.2969, 0.1531, 0.2969, 0.1531, 0.2969, 0.1531, 0.2969, 0.1531, 0.2969, 0.1531, 0.2969, 0.1531, 0.2969, 0.1531, 0.2969, 0.1531, 0.2969, 0.1531, 0.2969, 0.1531, 0.2969, 0.1531, 0.2969, 0.1531, 0.2969, 0.1531, 0.2969, 0.1531, 0.2969, 0.1531, 0.2969, 0.1531, 0.2969, 0.1531, 0.2969, 0.1531, 0.2969, 0.1531, 0.2969, 0.1531, 0.2969, 0.1531, 0.2969, 0.1531, 0.2969, 0.1531, 0.2969, 0.1531, 0.2969, 0.1531, 0.2969, 0.1531, 0.2969, 0.1531, 0.2969, 0.1531, 0.2969, 0.1531, 0.2969, 0.8342, 0.09582, 0.8342, 0.09582, 0.8342, 0.09582, 0.8342, 0.09582, 0.8342, 0.09582, 0.8342, 0.09582, 0.8342, 0.09582, 0.8342, 0.09582, 0.8342, 0.09582, 0.8342, 0.09582, 0.8342, 0.09582, 0.8342, 0.09582, 0.8342, 0.09582, 0.8342, 0.09582, 0.8342, 0.09582, 0.8342, 0.09582, 0.8342, 0.09582, 0.8342, 0.09582, 0.8342, 0.09582, 0.8342, 0.09582, 0.8342, 0.09582, 0.8342, 0.09582, 0.8342, 0.09582, 0.8342, 0.09582, 0.8342, 0.09582, 0.8342, 0.09582, 0.8392, 0.2592, 0.8392, 0.2592, 0.8392, 0.2592, 0.8392, 0.2592, 0.8392, 0.2592, 0.8392, 0.2592, 0.8392, 0.2592, 0.8392, 0.2592, 0.8392, 0.2592, 0.8392, 0.2592, 0.8392, 0.2592, 0.8392, 0.2592, 0.8392, 0.2592, 0.8392, 0.2592, 0.8392, 0.2592, 0.8392, 0.2592, 0.8342, 0.09582, 0.8342, 0.09582, 0.8342, 0.09582, 0.8342, 0.09582, 0.8392, 0.2592, 0.8392, 0.2592, 0.8392, 0.2592, 0.8392, 0.2592, 0.8392, 0.2592, 0.8392, 0.2592, 0.8392, 0.2592, 0.8342, 0.09582, 0.8342, 0.09582, 0.8342, 0.09582, 0.8342, 0.09582, 0.8392, 0.2592, 0.8392, 0.2592, 0.8392, 0.2592, 0.8392, 0.2592, 0.8392, 0.2592, 0.8392, 0.2592, 0.8392, 0.2592, 0.8392, 0.2592, 0.8392, 0.2592, 0.8392, 0.2592, 0.8392, 0.2592, 0.8342, 0.09582, 0.8342, 0.09582, 0.8342, 0.09582, 0.8342, 0.09582, 0.8342, 0.09582, 0.8342, 0.09582, 0.8342, 0.09582, 0.8342, 0.09582, 0.8392, 0.2592, 0.8392, 0.2592, 0.8392, 0.2592, 0.8392, 0.2592, 0.8392, 0.2592, 0.8392, 0.2592, 0.8392, 0.2592, 0.8392, 0.2592, 0.8342, 0.09582, 0.8342, 0.09582, 0.8342, 0.09582, 0.8342, 0.09582, 0.8392, 0.2592, 0.8392, 0.2592, 0.8392, 0.2592, 0.8392, 0.2592, 0.8342, 0.09582, 0.8342, 0.09582, 0.8342, 0.09582, 0.8342, 0.09582, 0.8392, 0.2592, 0.8392, 0.2592, 0.8392, 0.2592, 0.8392, 0.2592, 0.8342, 0.09582, 0.8342, 0.09582, 0.8342, 0.09582, 0.8342, 0.09582, 0.8392, 0.2592, 0.8392, 0.2592, 0.8392, 0.2592, 0.8392, 0.2592, 0.8342, 0.09582, 0.8342, 0.09582, 0.8342, 0.09582, 0.8342, 0.09582, 0.8392, 0.2592, 0.8392, 0.2592, 0.8392, 0.2592, 0.8392, 0.2592, 0.8342, 0.09582, 0.8342, 0.09582, 0.8342, 0.09582, 0.8342, 0.09582, 0.8392, 0.2592, 0.8392, 0.2592, 0.8392, 0.2592, 0.8392, 0.2592, 0.8342, 0.09582, 0.8342, 0.09582, 0.8342, 0.09582, 0.8342, 0.09582, 0.8392, 0.2592, 0.8392, 0.2592, 0.8392, 0.2592, 0.8392, 0.2592, 0.8342, 0.09582, 0.8342, 0.09582, 0.8342, 0.09582, 0.8342, 0.09582, 0.8392, 0.2592, 0.8392, 0.2592, 0.8392, 0.2592, 0.8392, 0.2592, 0.8392, 0.2592, 0.8392, 0.2592, 0.8392, 0.2592, 0.8392, 0.2592, 0.8392, 0.2592, 0.8392, 0.2592, 0.8392, 0.2592, 0.8392, 0.2592, 0.8392, 0.2592, 0.8392, 0.2592, 0.8392, 0.2592, 0.8392, 0.2592, 0.8392, 0.2592, 0.8392, 0.2592, 0.8392, 0.2592, 0.8392, 0.2592, 0.8392, 0.2592, 0.8392, 0.2592, 0.8392, 0.2592, 0.8392, 0.2592, 0.8392, 0.2592, 0.8392, 0.2592, 0.8392, 0.2592, 0.8392, 0.2592, 0.8392, 0.2592, 0.8392, 0.2592, 0.8392, 0.2592, 0.8392, 0.2592, 0.8392, 0.2592, 0.8392, 0.2592, 0.8392, 0.2592, 0.8392, 0.2592, 0.8392, 0.2592, 0.8392, 0.2592, 0.8392, 0.2592, 0.8392, 0.2592, 0.8392, 0.2592, 0.8392, 0.2592, 0.8392, 0.2592, 0.8392, 0.2592, 0.8392, 0.2592, 0.8392, 0.2592, 0.8392, 0.2592, 0.8392, 0.2592, 0.8392, 0.2592, 0.8392, 0.2592, 0.8392, 0.2592, 0.8392, 0.2592, 0.8392, 0.2592, 0.8392, 0.2592, 0.8392, 0.2592, 0.8392, 0.2592, 0.8392, 0.2592, 0.8392, 0.2592, 0.8392, 0.2592, 0.8392, 0.2592, 0.8392, 0.2592, 0.8392, 0.2592, 0.8392, 0.2592, 0.8392, 0.2592, 0.8392, 0.2592, 0.8392, 0.2592, 0.8392, 0.2592, 0.8392, 0.2592, 0.8392, 0.2592, 0.8392, 0.2592, 0.8392, 0.2592, 0.8392, 0.2592, 0.8392, 0.2592, 0.8392, 0.2592, 0.8392, 0.2592, 0.8392, 0.2592, 0.8392, 0.2592, 0.8392, 0.2592, 0.8392, 0.2592, 0.8392, 0.2592, 0.8392, 0.2592, 0.8392, 0.2592, 0.8392, 0.2592, 0.8392, 0.2592, 0.8392, 0.2592, 0.8392, 0.2592, 0.8392, 0.2592, 0.8392, 0.2592, 0.8392, 0.2592, 0.8392, 0.2592, 0.8392, 0.2592, 0.8392, 0.2592, 0.8392, 0.2592, 0.8392, 0.2592, 0.8392, 0.2592, 0.8392, 0.2592, 0.8392, 0.2592, 0.8392, 0.2592, 0.8392, 0.2592, 0.8392, 0.2592, 0.8392, 0.2592, 0.8392, 0.2592, 0.8342, 0.09582, 0.8342, 0.09582, 0.8342, 0.09582, 0.8342, 0.09582, 0.8392, 0.2592, 0.8392, 0.2592, 0.8392, 0.2592, 0.8392, 0.2592, 0.8392, 0.2592, 0.8392, 0.2592, 0.8392, 0.2592, 0.8392, 0.2592, 0.8392, 0.2592, 0.8392, 0.2592, 0.8392, 0.2592, 0.8392, 0.2592, 0.8392, 0.2592, 0.8392, 0.2592, 0.8392, 0.2592, 0.8392, 0.2592, 0.8392, 0.2592, 0.8392, 0.2592, 0.8392, 0.2592, 0.8392, 0.2592, 0.8392, 0.2592, 0.8392, 0.2592, 0.8392, 0.2592, 0.8392, 0.2592, 0.8392, 0.2592, 0.8392, 0.2592, 0.8392, 0.2592, 0.8392, 0.2592, 0.8392, 0.2592, 0.8392, 0.2592, 0.8392, 0.2592, 0.8392, 0.2592, 0.8342, 0.09582, 0.8342, 0.09582, 0.8342, 0.09582, 0.8342, 0.09582, 0.8392, 0.2592, 0.8392, 0.2592, 0.8392, 0.2592, 0.8392, 0.2592, 0.8392, 0.2592, 0.8392, 0.2592, 0.8392, 0.2592, 0.8392, 0.2592, 0.8392, 0.2592, 0.8392, 0.2592, 0.8392, 0.2592, 0.8392, 0.2592, 0.8392, 0.2592, 0.8392, 0.2592, 0.8392, 0.2592, 0.8392, 0.2592, 0.8392, 0.2592, 0.8392, 0.2592, 0.8392, 0.2592, 0.8392, 0.2592, 0.8392, 0.2592, 0.8392, 0.2592, 0.8392, 0.2592, 0.8392, 0.2592, 0.8392, 0.2592, 0.8392, 0.2592, 0.8392, 0.2592, 0.8392, 0.2592, 0.8392, 0.2592, 0.8392, 0.2592, 0.8392, 0.2592, 0.8392, 0.2592, 0.8392, 0.2592, 0.8392, 0.2592, 0.8392, 0.2592, 0.8392, 0.2592, 0.8392, 0.2592, 0.8392, 0.2592, 0.8392, 0.2592, 0.8392, 0.2592, 0.8392, 0.2592, 0.8392, 0.2592, 0.8392, 0.2592, 0.8392, 0.2592, 0.8392, 0.2592, 0.8392, 0.2592, 0.8392, 0.2592, 0.8392, 0.2592, 0.8392, 0.2592, 0.8392, 0.2592, 0.8392, 0.2592, 0.8392, 0.2592, 0.8392, 0.2592, 0.8392, 0.2592, 0.8392, 0.2592, 0.8392, 0.2592, 0.8392, 0.2592, 0.8392, 0.2592, 0.8392, 0.2592, 0.8392, 0.2592, 0.8392, 0.2592, 0.8392, 0.2592, 0.8392, 0.2592, 0.8392, 0.2592, 0.8392, 0.2592, 0.8392, 0.2592, 0.8392, 0.2592, 0.8392, 0.2592, 0.8392, 0.2592, 0.8392, 0.2592, 0.8392, 0.2592, 0.8392, 0.2592, 0.8392, 0.2592, 0.8392, 0.2592, 0.8392, 0.2592, 0.8392, 0.2592, 0.8392, 0.2592, 0.8392, 0.2592, 0.8392, 0.2592, 0.8392, 0.2592, 0.8392, 0.2592, 0.8392, 0.2592, 0.8392, 0.2592, 0.8392, 0.2592, 0.8392, 0.2592, 0.8392, 0.2592, 0.8392, 0.2592, 0.8392, 0.2592, 0.8392, 0.2592, 0.8392, 0.2592, 0.8392, 0.2592, 0.8392, 0.2592, 0.8392, 0.2592, 0.8392, 0.2592, 0.8392, 0.2592, 0.8392, 0.2592, 0.8392, 0.2592, 0.8392, 0.2592, 0.8392, 0.2592, 0.8392, 0.2592, 0.8392, 0.2592, 0.8392, 0.2592, 0.8392, 0.2592, 0.8392, 0.2592, 0.8392, 0.2592, 0.8392, 0.2592, 0.8392, 0.2592, 0.8392, 0.2592, 0.8392, 0.2592, 0.8392, 0.2592, 0.8392, 0.2592, 0.8392, 0.2592, 0.8392, 0.2592, 0.8392, 0.2592, 0.8392, 0.2592, 0.8392, 0.2592, 0.8392, 0.2592, 0.8392, 0.2592, 0.8392, 0.2592, 0.8392, 0.2592, 0.8392, 0.2592, 0.8392, 0.2592, 0.8392, 0.2592, 0.8392, 0.2592, 0.8392, 0.2592, 0.8342, 0.09582, 0.8342, 0.09582, 0.8342, 0.09582, 0.8342, 0.09582, 0.8392, 0.2592, 0.8392, 0.2592, 0.8392, 0.2592, 0.8392, 0.2592, 0.8392, 0.2592, 0.8392, 0.2592, 0.8392, 0.2592, 0.8392, 0.2592, 0.8392, 0.2592, 0.8392, 0.2592, 0.8392, 0.2592, 0.8392, 0.2592, 0.8392, 0.2592, 0.8392, 0.2592, 0.8342, 0.09582, 0.8342, 0.09582, 0.8342, 0.09582, 0.8342, 0.09582, 0.8392, 0.2592, 0.8392, 0.2592, 0.8392, 0.2592, 0.8392, 0.2592, 0.8392, 0.2592, 0.8392, 0.2592, 0.8392, 0.2592, 0.8392, 0.2592, 0.8392, 0.2592, 0.8392, 0.2592, 0.8392, 0.2592, 0.8392, 0.2592, 0.8392, 0.2592, 0.8392, 0.2592, 0.8392, 0.2592, 0.8392, 0.2592, 0.8392, 0.2592, 0.8392, 0.2592, 0.8392, 0.2592, 0.8392, 0.2592, 0.8392, 0.2592, 0.8392, 0.2592, 0.8392, 0.2592, 0.8392, 0.2592, 0.8392, 0.2592, 0.8392, 0.2592, 0.8342, 0.09582, 0.8342, 0.09582, 0.8342, 0.09582, 0.8342, 0.09582, 0.8342, 0.09582, 0.8342, 0.09582, 0.8342, 0.09582, 0.8342, 0.09582, 0.8392, 0.2592, 0.8392, 0.2592, 0.8392, 0.2592, 0.8392, 0.2592, 0.8392, 0.2592, 0.8392, 0.2592, 0.8392, 0.2592, 0.8392, 0.2592, 0.8392, 0.2592, 0.8392, 0.2592, 0.8392, 0.2592, 0.8392, 0.2592, 0.8392, 0.2592, 0.8392, 0.2592, 0.8392, 0.2592, 0.8392, 0.2592, 0.8342, 0.09582, 0.8342, 0.09582, 0.8342, 0.09582, 0.8342, 0.09582, 0.8342, 0.09582, 0.8342, 0.09582, 0.8342, 0.09582, 0.8342, 0.09582, 0.8392, 0.2592, 0.8392, 0.2592, 0.8392, 0.2592, 0.8392, 0.2592, 0.8392, 0.2592, 0.8392, 0.2592, 0.8392, 0.2592, 0.8392, 0.2592, 0.8392, 0.2592, 0.8392, 0.2592, 0.8392, 0.2592, 0.8392, 0.2592, 0.8392, 0.2592, 0.8392, 0.2592, 0.8392, 0.2592, 0.8392, 0.2592, 0.8342, 0.09582, 0.8342, 0.09582, 0.8342, 0.09582, 0.8342, 0.09582, 0.8342, 0.09582, 0.8342, 0.09582, 0.8342, 0.09582, 0.8342, 0.09582, 0.8342, 0.09582, 0.8342, 0.09582, 0.8342, 0.09582, 0.8342, 0.09582, 0.8342, 0.09582, 0.8342, 0.09582, 0.8342, 0.09582, 0.8342, 0.09582, 0.8342, 0.09582, 0.8392, 0.2592, 0.8392, 0.2592, 0.8392, 0.2592, 0.8392, 0.2592, 0.8342, 0.09582, 0.8342, 0.09582, 0.8342, 0.09582, 0.8342, 0.09582, 0.8392, 0.2592, 0.8392, 0.2592, 0.8392, 0.2592, 0.8392, 0.2592, 0.8392, 0.2592, 0.8392, 0.2592, 0.8392, 0.2592, 0.8392, 0.2592, 0.8392, 0.2592, 0.8392, 0.2592, 0.8392, 0.2592, 0.8392, 0.2592, 0.8392, 0.2592, 0.8392, 0.2592, 0.8392, 0.2592, 0.8392, 0.2592, 0.8392, 0.2592, 0.8392, 0.2592, 0.8392, 0.2592, 0.8392, 0.2592, 0.8392, 0.2592, 0.8392, 0.2592, 0.8392, 0.2592, 0.8392, 0.2592, 0.8392, 0.2592, 0.8392, 0.2592, 0.8392, 0.2592, 0.8392, 0.2592, 0.8342, 0.09582, 0.8342, 0.09582, 0.8342, 0.09582, 0.8342, 0.09582, 0.8392, 0.2592, 0.8392, 0.2592, 0.8392, 0.2592, 0.8392, 0.2592, 0.8392, 0.2592, 0.8392, 0.2592, 0.8392, 0.2592, 0.8392, 0.2592, 0.8392, 0.2592, 0.8392, 0.2592, 0.8392, 0.2592, 0.8392, 0.2592, 0.8392, 0.2592, 0.8392, 0.2592, 0.8392, 0.2592, 0.8392, 0.2592, 0.8392, 0.2592, 0.8392, 0.2592, 0.8392, 0.2592, 0.8392, 0.2592, 0.8392, 0.2592, 0.8392, 0.2592, 0.8392, 0.2592, 0.8392, 0.2592, 0.8342, 0.09582, 0.8342, 0.09582, 0.8342, 0.09582, 0.8342, 0.09582, 0.8342, 0.09582, 0.8342, 0.09582, 0.8342, 0.09582, 0.8342, 0.09582, 0.8342, 0.09582, 0.8342, 0.09582, 0.8342, 0.09582, 0.8342, 0.09582, 0.8392, 0.2592, 0.8392, 0.2592, 0.8392, 0.2592, 0.8392, 0.2592, 0.8392, 0.2592, 0.8392, 0.2592, 0.8392, 0.2592, 0.8392, 0.2592, 0.8392, 0.2592, 0.8392, 0.2592, 0.8392, 0.2592, 0.8392, 0.2592, 0.8342, 0.09582, 0.8342, 0.09582, 0.8342, 0.09582, 0.8342, 0.09582, 0.8392, 0.2592, 0.8392, 0.2592, 0.8392, 0.2592, 0.8392, 0.2592, 0.8342, 0.09582, 0.8342, 0.09582, 0.8342, 0.09582, 0.8342, 0.09582, 0.8392, 0.2592, 0.8392, 0.2592, 0.8392, 0.2592, 0.8392, 0.2592, 0.8392, 0.2592, 0.8392, 0.2592, 0.8392, 0.2592, 0.8392, 0.2592, 0.8342, 0.09582, 0.8342, 0.09582, 0.8342, 0.09582, 0.8342, 0.09582, 0.8392, 0.2592, 0.8392, 0.2592, 0.8392, 0.2592, 0.8392, 0.2592, 0.8392, 0.2592, 0.8392, 0.2592, 0.8392, 0.2592, 0.8392, 0.2592, 0.8392, 0.2592, 0.8392, 0.2592, 0.8392, 0.2592, 0.8392, 0.2592, 0.8392, 0.2592, 0.8392, 0.2592, 0.8392, 0.2592, 0.8392, 0.2592, 0.8342, 0.09582, 0.8342, 0.09582, 0.8342, 0.09582, 0.8342, 0.09582, 0.8392, 0.2592, 0.8392, 0.2592, 0.8392, 0.2592, 0.8392, 0.2592, 0.8392, 0.2592, 0.8392, 0.2592, 0.8392, 0.2592, 0.8392, 0.2592, 0.8342, 0.09582, 0.8342, 0.09582, 0.8342, 0.09582, 0.8342, 0.09582, 0.8392, 0.2592, 0.8392, 0.2592, 0.8392, 0.2592, 0.8392, 0.2592, 0.8392, 0.2592, 0.8392, 0.2592, 0.8392, 0.2592, 0.8392, 0.2592, 0.8392, 0.2592, 0.8392, 0.2592, 0.8392, 0.2592, 0.8392, 0.2592, 0.8342, 0.09582, 0.8342, 0.09582, 0.8342, 0.09582, 0.8342, 0.09582, 0.8342, 0.09582, 0.8342, 0.09582, 0.8342, 0.09582, 0.8342, 0.09582, 0.8392, 0.2592, 0.8392, 0.2592, 0.8392, 0.2592, 0.8392, 0.2592, 0.8392, 0.2592, 0.8392, 0.2592, 0.8392, 0.2592, 0.8392, 0.2592, 0.8392, 0.2592, 0.8392, 0.2592, 0.8392, 0.2592, 0.8392, 0.2592, 0.8474, 0.1838, 0.8474, 0.1838, 0.8474, 0.1838, 0.8474, 0.1838, 0.8474, 0.1838, 0.8474, 0.1838, 0.8474, 0.1838, 0.8474, 0.1838, 0.8474, 0.1838, 0.8474, 0.1838, 0.8474, 0.1838, 0.8474, 0.1838, 0.8474, 0.1838, 0.8474, 0.1838, 0.8474, 0.1838, 0.8474, 0.1838, 0.8342, 0.09582, 0.8342, 0.09582, 0.8342, 0.09582, 0.8342, 0.09582, 0.8474, 0.1838, 0.8474, 0.1838, 0.8474, 0.1838, 0.8474, 0.1838, 0.1589, 0.7408, 0.1589, 0.7408, 0.1589, 0.7408, 0.1589, 0.7408, 0.1589, 0.7408, 0.1589, 0.7408, 0.1589, 0.7408, 0.1589, 0.7408, 0.1589, 0.7408, 0.1589, 0.7408, 0.1589, 0.7408, 0.1589, 0.7408, 0.1589, 0.7408, 0.1589, 0.7408, 0.1589, 0.7408, 0.1589, 0.7408, 0.1589, 0.7408, 0.1589, 0.7408, 0.1589, 0.7408, 0.1589, 0.7408, 0.1589, 0.7408, 0.1589, 0.7408, 0.1589, 0.7408, 0.1589, 0.7408, 0.1589, 0.7408, 0.1589, 0.7408, 0.1589, 0.7408, 0.1589, 0.7408, 0.1589, 0.7408, 0.1589, 0.7408, 0.1589, 0.7408, 0.1589, 0.7408, 0.8342, 0.09582, 0.8342, 0.09582, 0.8342, 0.09582, 0.8342, 0.09582, 0.8342, 0.09582, 0.8342, 0.09582, 0.8342, 0.09582, 0.1589, 0.7408, 0.1589, 0.7408, 0.1589, 0.7408, 0.1589, 0.7408, 0.1589, 0.7408, 0.1589, 0.7408, 0.1589, 0.7408, 0.1589, 0.7408, 0.1589, 0.7408, 0.1589, 0.7408, 0.1589, 0.7408, 0.1589, 0.7408, 0.1589, 0.7408, 0.1589, 0.7408, 0.1589, 0.7408, 0.1589, 0.7408, 0.1589, 0.7408, 0.1589, 0.7408, 0.1589, 0.7408, 0.1589, 0.7408, 0.1589, 0.7408, 0.1589, 0.7408, 0.1589, 0.7408, 0.1589, 0.7408, 0.1589, 0.7408, 0.1589, 0.7408, 0.1589, 0.7408, 0.1589, 0.7408, 0.1589, 0.7408, 0.1589, 0.7408, 0.1589, 0.7408, 0.1589, 0.7408, 0.1589, 0.7408, 0.1589, 0.7408, 0.1589, 0.7408, 0.1589, 0.7408, 0.1589, 0.7408, 0.1589, 0.7408, 0.1589, 0.7408, 0.1589, 0.7408, 0.1589, 0.7408, 0.1589, 0.7408, 0.1589, 0.7408, 0.1589, 0.7408, 0.1589, 0.7408, 0.1589, 0.7408, 0.1589, 0.7408, 0.1589, 0.7408, 0.1589, 0.7408, 0.1589, 0.7408, 0.1589, 0.7408, 0.1589, 0.7408, 0.1589, 0.7408, 0.1589, 0.7408, 0.1589, 0.7408, 0.1589, 0.7408, 0.1589, 0.7408, 0.1589, 0.7408, 0.1589, 0.7408, 0.1589, 0.7408, 0.1589, 0.7408, 0.1589, 0.7408, 0.1589, 0.7408, 0.1589, 0.7408, 0.1589, 0.7408, 0.1589, 0.7408, 0.1589, 0.7408, 0.1589, 0.7408, 0.1589, 0.7408, 0.1589, 0.7408, 0.1589, 0.7408, 0.1589, 0.7408, 0.1589, 0.7408, 0.1589, 0.7408, 0.1589, 0.7408, 0.1589, 0.7408, 0.1589, 0.7408, 0.1589, 0.7408, 0.1589, 0.7408, 0.1589, 0.7408, 0.1589, 0.7408, 0.1589, 0.7408, 0.1589, 0.7408, 0.1589, 0.7408, 0.1589, 0.7408, 0.1589, 0.7408, 0.1589, 0.7408, 0.1589, 0.7408, 0.1589, 0.7408, 0.1589, 0.7408, 0.1589, 0.7408, 0.1589, 0.7408, 0.1589, 0.7408, 0.1589, 0.7408, 0.1589, 0.7408, 0.1589, 0.7408, 0.1589, 0.7408, 0.1589, 0.7408, 0.1589, 0.7408, 0.1589, 0.7408, 0.1589, 0.7408, 0.1589, 0.7408, 0.1589, 0.7408, 0.1589, 0.7408, 0.1589, 0.7408, 0.1589, 0.7408, 0.1589, 0.7408, 0.1589, 0.7408, 0.1589, 0.7408, 0.1589, 0.7408, 0.1589, 0.7408, 0.1589, 0.7408, 0.1589, 0.7408, 0.1589, 0.7408, 0.1589, 0.7408, 0.1589, 0.7408, 0.1589, 0.7408, 0.1589, 0.7408, 0.1589, 0.7408, 0.1589, 0.7408, 0.1589, 0.7408, 0.1589, 0.7408, 0.1589, 0.7408, 0.1589, 0.7408, 0.1589, 0.7408, 0.1589, 0.7408, 0.1589, 0.7408, 0.1589, 0.7408, 0.1589, 0.7408, 0.1589, 0.7408, 0.1589, 0.7408, 0.1589, 0.7408, 0.1589, 0.7408, 0.1589, 0.7408, 0.1589, 0.7408, 0.1589, 0.7408, 0.1589, 0.7408, 0.1589, 0.7408, 0.1589, 0.7408, 0.1589, 0.7408, 0.1589, 0.7408, 0.1589, 0.7408, 0.1589, 0.7408, 0.1307, 0.3346, 0.1307, 0.3346, 0.1307, 0.3346, 0.1307, 0.3346, 0.1307, 0.3346, 0.1307, 0.3346, 0.1307, 0.3346, 0.1307, 0.3346, 0.1307, 0.3346, 0.1307, 0.3346, 0.1307, 0.3346, 0.1307, 0.3346, 0.1307, 0.3346, 0.1307, 0.3346, 0.1307, 0.3346, 0.1307, 0.3346, 0.8342, 0.09582, 0.8342, 0.09582, 0.8342, 0.09582, 0.8342, 0.09582, 0.1307, 0.3346, 0.1307, 0.3346, 0.1307, 0.3346, 0.1307, 0.3346, 0.1307, 0.3346, 0.1307, 0.3346, 0.1307, 0.3346, 0.1307, 0.3346, 0.1307, 0.3346, 0.1307, 0.3346, 0.1307, 0.3346, 0.1307, 0.3346, 0.8342, 0.09582, 0.8342, 0.09582, 0.8342, 0.09582, 0.8342, 0.09582, 0.1307, 0.3346, 0.1307, 0.3346, 0.1307, 0.3346, 0.1307, 0.3346, 0.1589, 0.7408, 0.1589, 0.7408, 0.1589, 0.7408, 0.1589, 0.7408, 0.1589, 0.7408, 0.1589, 0.7408, 0.1589, 0.7408, 0.1589, 0.7408, 0.1307, 0.3346, 0.1307, 0.3346, 0.1307, 0.3346, 0.1307, 0.3346, 0.1307, 0.3346, 0.1307, 0.3346, 0.1307, 0.3346, 0.1307, 0.3346, 0.1307, 0.3346, 0.1307, 0.3346, 0.1307, 0.3346, 0.1307, 0.3346, 0.1307, 0.3346, 0.1307, 0.3346, 0.1307, 0.3346, 0.1307, 0.3346, 0.1622, 0.812, 0.1622, 0.812, 0.1622, 0.812, 0.1622, 0.812, 0.1622, 0.812, 0.1622, 0.812, 0.1622, 0.812, 0.1622, 0.812, 0.1622, 0.812, 0.1589, 0.7408, 0.1589, 0.7408, 0.1589, 0.7408, 0.1589, 0.7408, 0.1589, 0.7408, 0.8342, 0.09582, 0.8342, 0.09582, 0.8342, 0.09582, 0.8342, 0.09582, 0.8342, 0.09582, 0.1589, 0.7408, 0.1589, 0.7408, 0.1589, 0.7408, 0.1589, 0.7408, 0.1589, 0.7408, 0.1589, 0.7408, 0.1589, 0.7408, 0.1589, 0.7408, 0.1589, 0.7408, 0.1622, 0.812, 0.1622, 0.812, 0.1622, 0.812, 0.1622, 0.812, 0.1622, 0.812, 0.1622, 0.812, 0.1622, 0.812, 0.1622, 0.812, 0.1622, 0.812, 0.1622, 0.812, 0.1622, 0.812, 0.1622, 0.812, 0.845, 0.1712, 0.845, 0.1712, 0.845, 0.1712, 0.845, 0.1712, 0.8292, 0.1377, 0.8292, 0.1377, 0.8292, 0.1377, 0.8292, 0.1377, 0.8292, 0.1377, 0.8292, 0.1377, 0.8292, 0.1377, 0.8292, 0.1377, 0.8342, 0.09582, 0.8342, 0.09582, 0.8342, 0.09582, 0.8342, 0.09582, 0.845, 0.1712, 0.845, 0.1712, 0.845, 0.1712, 0.845, 0.1712, 0.8342, 0.09582, 0.8342, 0.09582, 0.8342, 0.09582, 0.8342, 0.09582, 0.845, 0.1712, 0.845, 0.1712, 0.845, 0.1712, 0.845, 0.1712, 0.845, 0.1712, 0.845, 0.1712, 0.845, 0.1712, 0.845, 0.1712, 0.845, 0.1712, 0.845, 0.1712, 0.845, 0.1712, 0.845, 0.1712, 0.845, 0.1712, 0.845, 0.1712, 0.845, 0.1712, 0.845, 0.1712, 0.845, 0.1712, 0.845, 0.1712, 0.845, 0.1712, 0.845, 0.1712, 0.845, 0.1712, 0.845, 0.1712, 0.845, 0.1712, 0.845, 0.1712, 0.1506, 0.255, 0.1506, 0.255, 0.1506, 0.255, 0.1506, 0.255, 0.1506, 0.255, 0.1506, 0.255, 0.1506, 0.255, 0.1506, 0.255, 0.845, 0.1712, 0.845, 0.1712, 0.845, 0.1712, 0.845, 0.1712, 0.845, 0.1712, 0.845, 0.1712, 0.845, 0.1712, 0.845, 0.1712, 0.845, 0.1712, 0.845, 0.1712, 0.845, 0.1712, 0.845, 0.1712, 0.1506, 0.255, 0.1506, 0.255, 0.1506, 0.255, 0.1506, 0.255, 0.845, 0.1712, 0.845, 0.1712, 0.845, 0.1712, 0.845, 0.1712, 0.845, 0.1712, 0.845, 0.1712, 0.845, 0.1712, 0.845, 0.1712, 0.845, 0.1712, 0.845, 0.1712, 0.845, 0.1712, 0.845, 0.1712, 0.845, 0.1712, 0.845, 0.1712, 0.845, 0.1712, 0.845, 0.1712, 0.845, 0.1712, 0.845, 0.1712, 0.845, 0.1712, 0.845, 0.1712, 0.8292, 0.1377, 0.8292, 0.1377, 0.8292, 0.1377, 0.8292, 0.1377, 0.8292, 0.1377, 0.8292, 0.1377, 0.8292, 0.1377, 0.8292, 0.1377, 0.8292, 0.1377, 0.8292, 0.1377, 0.8292, 0.1377, 0.8292, 0.1377, 0.8292, 0.1377, 0.8292, 0.1377, 0.8292, 0.1377, 0.8292, 0.1377, 0.8292, 0.1377, 0.8292, 0.1377, 0.8292, 0.1377, 0.8292, 0.1377, 0.1564, 0.2592, 0.1564, 0.2592, 0.1564, 0.2592, 0.1564, 0.2592, 0.1564, 0.2592, 0.1564, 0.2592, 0.1564, 0.2592, 0.1564, 0.2592, 0.1564, 0.2592, 0.1564, 0.2592, 0.1564, 0.2592, 0.1564, 0.2592, 0.1564, 0.2592, 0.1564, 0.2592, 0.1564, 0.2592, 0.1564, 0.2592, 0.1564, 0.2592, 0.1564, 0.2592, 0.1564, 0.2592, 0.1564, 0.2592, 0.1564, 0.2592, 0.1564, 0.2592, 0.1564, 0.2592, 0.1564, 0.2592, 0.1564, 0.2592, 0.1564, 0.2592, 0.1564, 0.2592, 0.1564, 0.2592, 0.1564, 0.2592, 0.1564, 0.2592, 0.1564, 0.2592, 0.1564, 0.2592, 0.1564, 0.2592, 0.1564, 0.2592, 0.1564, 0.2592, 0.1564, 0.2592, 0.1564, 0.2592, 0.1564, 0.2592, 0.1564, 0.2592, 0.1564, 0.2592, 0.1564, 0.2592, 0.1564, 0.2592, 0.1564, 0.2592, 0.1564, 0.2592, 0.1564, 0.2592, 0.1564, 0.2592, 0.1564, 0.2592, 0.1564, 0.2592, 0.1564, 0.2592, 0.1564, 0.2592, 0.1564, 0.2592, 0.1564, 0.2592, 0.1564, 0.2592, 0.1564, 0.2592, 0.1564, 0.2592, 0.1564, 0.2592, 0.1564, 0.2592, 0.1564, 0.2592, 0.1564, 0.2592, 0.1564, 0.2592, 0.1564, 0.2592, 0.1564, 0.2592, 0.1564, 0.2592, 0.1564, 0.2592, 0.1564, 0.2592, 0.1564, 0.2592, 0.1564, 0.2592, 0.1564, 0.2592, 0.1564, 0.2592, 0.1564, 0.2592, 0.5131, 0.9, 0.5131, 0.9, 0.5131, 0.9, 0.5131, 0.9, 0.5131, 0.9, 0.5131, 0.9, 0.5131, 0.9, 0.5131, 0.9, 0.5131, 0.9, 0.5131, 0.9, 0.5131, 0.9, 0.5131, 0.9, 0.5131, 0.9, 0.5131, 0.9, 0.5131, 0.9, 0.5131, 0.9, 0.5131, 0.9, 0.1564, 0.2592, 0.1564, 0.2592, 0.1564, 0.2592, 0.1564, 0.2592, 0.1564, 0.2592, 0.1564, 0.2592, 0.1564, 0.2592, 0.1564, 0.2592, 0.1564, 0.2592, 0.1564, 0.2592, 0.1564, 0.2592, 0.1564, 0.2592, 0.1564, 0.2592, 0.1564, 0.2592, 0.1564, 0.2592, 0.1564, 0.2592, 0.1564, 0.2592, 0.1564, 0.2592, 0.1564, 0.2592, 0.1564, 0.2592, 0.1564, 0.2592, 0.1564, 0.2592, 0.1564, 0.2592, 0.1564, 0.2592, 0.1564, 0.2592, 0.1564, 0.2592, 0.1564, 0.2592, 0.1564, 0.2592, 0.1564, 0.2592, 0.1564, 0.2592, 0.1564, 0.2592, 0.1564, 0.2592, 0.1564, 0.2592, 0.1564, 0.2592, 0.1564, 0.2592, 0.1564, 0.2592, 0.1564, 0.2592, 0.1564, 0.2592, 0.1564, 0.2592, 0.1564, 0.2592, 0.1564, 0.2592, 0.1564, 0.2592, 0.1564, 0.2592, 0.1564, 0.2592, 0.1564, 0.2592, 0.1564, 0.2592, 0.1564, 0.2592, 0.1564, 0.2592, 0.1564, 0.2592, 0.1564, 0.2592, 0.1564, 0.2592, 0.1564, 0.2592, 0.1564, 0.2592, 0.1564, 0.2592, 0.1564, 0.2592, 0.1564, 0.2592, 0.1564, 0.2592, 0.1564, 0.2592, 0.1564, 0.2592, 0.1564, 0.2592, 0.1564, 0.2592, 0.1564, 0.2592, 0.1564, 0.2592, 0.1564, 0.2592, 0.8342, 0.09582, 0.8342, 0.09582, 0.8342, 0.09582, 0.8342, 0.09582, 0.1564, 0.2592, 0.1564, 0.2592, 0.1564, 0.2592, 0.1564, 0.2592, 0.1564, 0.2592, 0.1564, 0.2592, 0.1564, 0.2592, 0.1564, 0.2592, 0.1564, 0.2592, 0.1564, 0.2592, 0.1564, 0.2592, 0.1564, 0.2592, 0.8342, 0.09582, 0.8342, 0.09582, 0.8342, 0.09582, 0.8342, 0.09582, 0.1564, 0.2592, 0.1564, 0.2592, 0.1564, 0.2592, 0.1564, 0.2592, 0.8342, 0.09582, 0.8342, 0.09582, 0.8342, 0.09582, 0.8342, 0.09582, 0.1564, 0.2592, 0.1564, 0.2592, 0.1564, 0.2592, 0.1564, 0.2592, 0.8342, 0.09582, 0.8342, 0.09582, 0.8342, 0.09582, 0.8342, 0.09582, 0.1564, 0.2592, 0.1564, 0.2592, 0.1564, 0.2592, 0.1564, 0.2592, 0.1564, 0.2592, 0.1564, 0.2592, 0.1564, 0.2592, 0.1564, 0.2592, 0.1564, 0.2592, 0.1564, 0.2592, 0.1564, 0.2592, 0.1564, 0.2592, 0.1564, 0.2592, 0.1564, 0.2592, 0.1564, 0.2592, 0.1564, 0.2592, 0.8342, 0.09582, 0.8342, 0.09582, 0.8342, 0.09582, 0.8342, 0.09582, 0.1564, 0.2592, 0.1564, 0.2592, 0.1564, 0.2592, 0.1564, 0.2592, 0.1564, 0.2592, 0.1564, 0.2592, 0.1564, 0.2592, 0.1564, 0.2592, 0.1564, 0.2592, 0.1564, 0.2592, 0.1564, 0.2592, 0.1564, 0.2592, 0.1564, 0.2592, 0.1564, 0.2592, 0.1564, 0.2592, 0.1564, 0.2592, 0.8342, 0.09582, 0.8342, 0.09582, 0.8342, 0.09582, 0.8342, 0.09582, 0.1564, 0.2592, 0.1564, 0.2592, 0.1564, 0.2592, 0.1564, 0.2592, 0.1564, 0.2592, 0.1564, 0.2592, 0.1564, 0.2592, 0.1564, 0.2592, 0.1564, 0.2592, 0.1564, 0.2592, 0.1564, 0.2592, 0.1564, 0.2592, 0.1564, 0.2592, 0.1564, 0.2592, 0.1564, 0.2592, 0.1564, 0.2592, 0.1564, 0.2592, 0.1564, 0.2592, 0.1564, 0.2592, 0.1564, 0.2592, 0.1564, 0.2592, 0.1564, 0.2592, 0.1564, 0.2592, 0.1564, 0.2592, 0.1564, 0.2592, 0.1564, 0.2592, 0.1564, 0.2592, 0.1564, 0.2592, 0.1564, 0.2592, 0.1564, 0.2592, 0.1564, 0.2592, 0.1564, 0.2592, 0.1564, 0.2592, 0.1564, 0.2592, 0.1564, 0.2592, 0.1564, 0.2592, 0.1564, 0.2592, 0.1564, 0.2592, 0.1564, 0.2592, 0.1564, 0.2592, 0.1564, 0.2592, 0.1564, 0.2592, 0.1564, 0.2592, 0.1564, 0.2592, 0.1564, 0.2592, 0.1564, 0.2592, 0.1564, 0.2592, 0.1564, 0.2592, 0.1564, 0.2592, 0.1564, 0.2592, 0.1564, 0.2592, 0.1564, 0.2592, 0.1564, 0.2592, 0.1564, 0.2592, 0.1564, 0.2592, 0.1564, 0.2592, 0.1564, 0.2592, 0.1564, 0.2592, 0.1564, 0.2592, 0.1564, 0.2592, 0.1564, 0.2592, 0.1564, 0.2592, 0.1564, 0.2592, 0.1564, 0.2592, 0.1564, 0.2592, 0.1564, 0.2592, 0.1564, 0.2592, 0.1564, 0.2592, 0.1564, 0.2592, 0.1564, 0.2592, 0.1564, 0.2592, 0.1564, 0.2592, 0.1564, 0.2592, 0.1564, 0.2592, 0.5131, 0.9, 0.5131, 0.9, 0.5131, 0.9, 0.5131, 0.9, 0.5131, 0.9, 0.5131, 0.9, 0.5131, 0.9, 0.5131, 0.9, 0.5131, 0.9, 0.5131, 0.9, 0.5131, 0.9, 0.5131, 0.9, 0.5131, 0.9, 0.5131, 0.9, 0.5131, 0.9, 0.5131, 0.9, 0.5131, 0.9, 0.1564, 0.2592, 0.1564, 0.2592, 0.1564, 0.2592, 0.1564, 0.2592, 0.1564, 0.2592, 0.1564, 0.2592, 0.1564, 0.2592, 0.1564, 0.2592, 0.1564, 0.2592, 0.1564, 0.2592, 0.1564, 0.2592, 0.1564, 0.2592, 0.1564, 0.2592, 0.1564, 0.2592, 0.1564, 0.2592, 0.1564, 0.2592, 0.1564, 0.2592, 0.1564, 0.2592, 0.1564, 0.2592, 0.1564, 0.2592, 0.1564, 0.2592, 0.1564, 0.2592, 0.1564, 0.2592, 0.1564, 0.2592, 0.1564, 0.2592, 0.1564, 0.2592, 0.1564, 0.2592, 0.1564, 0.2592, 0.1564, 0.2592, 0.1564, 0.2592, 0.1564, 0.2592, 0.1564, 0.2592, 0.1564, 0.2592, 0.1564, 0.2592, 0.1564, 0.2592, 0.1564, 0.2592, 0.1564, 0.2592, 0.1564, 0.2592, 0.1564, 0.2592, 0.1564, 0.2592, 0.1564, 0.2592, 0.1564, 0.2592, 0.1564, 0.2592, 0.1564, 0.2592, 0.1564, 0.2592, 0.1564, 0.2592, 0.1564, 0.2592, 0.1564, 0.2592, 0.1564, 0.2592, 0.1564, 0.2592, 0.1564, 0.2592, 0.1564, 0.2592, 0.1564, 0.2592, 0.1564, 0.2592, 0.1564, 0.2592, 0.1564, 0.2592, 0.1564, 0.2592, 0.1564, 0.2592, 0.1564, 0.2592, 0.1564, 0.2592, 0.1564, 0.2592, 0.1564, 0.2592, 0.1564, 0.2592, 0.1564, 0.2592, 0.8342, 0.09582, 0.8342, 0.09582, 0.8342, 0.09582, 0.8342, 0.09582, 0.1564, 0.2592, 0.1564, 0.2592, 0.1564, 0.2592, 0.1564, 0.2592, 0.1564, 0.2592, 0.1564, 0.2592, 0.1564, 0.2592, 0.1564, 0.2592, 0.1564, 0.2592, 0.1564, 0.2592, 0.1564, 0.2592, 0.1564, 0.2592, 0.8292, 0.1377, 0.8292, 0.1377, 0.8292, 0.1377, 0.8292, 0.1377, 0.1564, 0.2592, 0.1564, 0.2592, 0.1564, 0.2592, 0.1564, 0.2592, 0.8342, 0.09582, 0.8342, 0.09582, 0.8342, 0.09582, 0.8342, 0.09582, 0.1564, 0.2592, 0.1564, 0.2592, 0.1564, 0.2592, 0.1564, 0.2592, 0.8342, 0.09582, 0.8342, 0.09582, 0.8342, 0.09582, 0.8342, 0.09582, 0.1564, 0.2592, 0.1564, 0.2592, 0.1564, 0.2592, 0.1564, 0.2592, 0.1564, 0.2592, 0.1564, 0.2592, 0.1564, 0.2592, 0.1564, 0.2592, 0.1564, 0.2592, 0.1564, 0.2592, 0.1564, 0.2592, 0.1564, 0.2592, 0.1564, 0.2592, 0.1564, 0.2592, 0.1564, 0.2592, 0.1564, 0.2592, 0.8342, 0.09582, 0.8342, 0.09582, 0.8342, 0.09582, 0.8342, 0.09582, 0.1564, 0.2592, 0.1564, 0.2592, 0.1564, 0.2592, 0.1564, 0.2592, 0.1564, 0.2592, 0.1564, 0.2592, 0.1564, 0.2592, 0.1564, 0.2592, 0.1564, 0.2592, 0.1564, 0.2592, 0.1564, 0.2592, 0.1564, 0.2592, 0.1564, 0.2592, 0.1564, 0.2592, 0.1564, 0.2592, 0.1564, 0.2592, 0.8342, 0.09582, 0.8342, 0.09582, 0.8342, 0.09582, 0.8342, 0.09582, 0.1564, 0.2592, 0.1564, 0.2592, 0.1564, 0.2592, 0.1564, 0.2592, 0.1564, 0.2592, 0.1564, 0.2592, 0.1564, 0.2592, 0.1564, 0.2592, 0.1564, 0.2592, 0.1564, 0.2592, 0.1564, 0.2592, 0.1564, 0.2592, 0.1564, 0.2592, 0.1564, 0.2592, 0.1564, 0.2592, 0.1564, 0.2592, 0.1564, 0.2592, 0.1564, 0.2592, 0.1564, 0.2592, 0.1564, 0.2592, 0.1564, 0.2592, 0.1564, 0.2592, 0.1564, 0.2592, 0.1564, 0.2592, 0.1564, 0.2592, 0.1564, 0.2592, 0.1564, 0.2592, 0.1564, 0.2592, 0.1564, 0.2592, 0.1564, 0.2592, 0.1564, 0.2592, 0.1564, 0.2592, 0.1564, 0.2592, 0.1564, 0.2592, 0.1564, 0.2592, 0.1564, 0.2592, 0.1564, 0.2592, 0.1564, 0.2592, 0.1564, 0.2592, 0.1564, 0.2592, 0.1564, 0.2592, 0.1564, 0.2592, 0.1564, 0.2592, 0.1564, 0.2592, 0.1564, 0.2592, 0.1564, 0.2592, 0.1564, 0.2592, 0.1564, 0.2592, 0.1564, 0.2592, 0.1564, 0.2592, 0.1564, 0.2592, 0.1564, 0.2592, 0.1564, 0.2592, 0.1564, 0.2592, 0.1564, 0.2592, 0.1564, 0.2592, 0.1564, 0.2592, 0.1564, 0.2592, 0.1564, 0.2592, 0.1564, 0.2592, 0.1564, 0.2592, 0.1564, 0.2592, 0.1564, 0.2592, 0.1564, 0.2592, 0.1564, 0.2592, 0.1564, 0.2592, 0.1564, 0.2592, 0.1564, 0.2592, 0.1564, 0.2592, 0.1564, 0.2592, 0.1564, 0.2592, 0.1564, 0.2592, 0.1564, 0.2592, 0.1564, 0.2592, 0.5131, 0.9, 0.5131, 0.9, 0.5131, 0.9, 0.5131, 0.9, 0.5131, 0.9, 0.5131, 0.9, 0.5131, 0.9, 0.5131, 0.9, 0.5131, 0.9, 0.5131, 0.9, 0.5131, 0.9, 0.5131, 0.9, 0.5131, 0.9, 0.5131, 0.9, 0.5131, 0.9, 0.5131, 0.9, 0.5131, 0.9, 0.1564, 0.2592, 0.1564, 0.2592, 0.1564, 0.2592, 0.1564, 0.2592, 0.1564, 0.2592, 0.1564, 0.2592, 0.1564, 0.2592, 0.1564, 0.2592, 0.1564, 0.2592, 0.1564, 0.2592, 0.1564, 0.2592, 0.1564, 0.2592, 0.1564, 0.2592, 0.1564, 0.2592, 0.1564, 0.2592, 0.1564, 0.2592, 0.1564, 0.2592, 0.1564, 0.2592, 0.1564, 0.2592, 0.1564, 0.2592, 0.1564, 0.2592, 0.1564, 0.2592, 0.1564, 0.2592, 0.1564, 0.2592, 0.1564, 0.2592, 0.1564, 0.2592, 0.1564, 0.2592, 0.1564, 0.2592, 0.1564, 0.2592, 0.1564, 0.2592, 0.1564, 0.2592, 0.1564, 0.2592, 0.1564, 0.2592, 0.1564, 0.2592, 0.1564, 0.2592, 0.1564, 0.2592, 0.1564, 0.2592, 0.1564, 0.2592, 0.1564, 0.2592, 0.1564, 0.2592, 0.1564, 0.2592, 0.1564, 0.2592, 0.1564, 0.2592, 0.1564, 0.2592, 0.1564, 0.2592, 0.1564, 0.2592, 0.1564, 0.2592, 0.1564, 0.2592, 0.1564, 0.2592, 0.1564, 0.2592, 0.1564, 0.2592, 0.1564, 0.2592, 0.1564, 0.2592, 0.1564, 0.2592, 0.1564, 0.2592, 0.1564, 0.2592, 0.1564, 0.2592, 0.1564, 0.2592, 0.1564, 0.2592, 0.1564, 0.2592, 0.1564, 0.2592, 0.1564, 0.2592, 0.1564, 0.2592, 0.1564, 0.2592, 0.8342, 0.09582, 0.8342, 0.09582, 0.8342, 0.09582, 0.8342, 0.09582, 0.1564, 0.2592, 0.1564, 0.2592, 0.1564, 0.2592, 0.1564, 0.2592, 0.1564, 0.2592, 0.1564, 0.2592, 0.1564, 0.2592, 0.1564, 0.2592, 0.1564, 0.2592, 0.1564, 0.2592, 0.1564, 0.2592, 0.1564, 0.2592, 0.8342, 0.09582, 0.8342, 0.09582, 0.8342, 0.09582, 0.8342, 0.09582, 0.1564, 0.2592, 0.1564, 0.2592, 0.1564, 0.2592, 0.1564, 0.2592, 0.8342, 0.09582, 0.8342, 0.09582, 0.8342, 0.09582, 0.8342, 0.09582, 0.1564, 0.2592, 0.1564, 0.2592, 0.1564, 0.2592, 0.1564, 0.2592, 0.8342, 0.09582, 0.8342, 0.09582, 0.8342, 0.09582, 0.8342, 0.09582, 0.1564, 0.2592, 0.1564, 0.2592, 0.1564, 0.2592, 0.1564, 0.2592, 0.1564, 0.2592, 0.1564, 0.2592, 0.1564, 0.2592, 0.1564, 0.2592, 0.1564, 0.2592, 0.1564, 0.2592, 0.1564, 0.2592, 0.1564, 0.2592, 0.1564, 0.2592, 0.1564, 0.2592, 0.1564, 0.2592, 0.1564, 0.2592, 0.8342, 0.09582, 0.8342, 0.09582, 0.8342, 0.09582, 0.8342, 0.09582, 0.1564, 0.2592, 0.1564, 0.2592, 0.1564, 0.2592, 0.1564, 0.2592, 0.1564, 0.2592, 0.1564, 0.2592, 0.1564, 0.2592, 0.1564, 0.2592, 0.1564, 0.2592, 0.1564, 0.2592, 0.1564, 0.2592, 0.1564, 0.2592, 0.1564, 0.2592, 0.1564, 0.2592, 0.1564, 0.2592, 0.1564, 0.2592, 0.8342, 0.09582, 0.8342, 0.09582, 0.8342, 0.09582, 0.8342, 0.09582, 0.1564, 0.2592, 0.1564, 0.2592, 0.1564, 0.2592, 0.1564, 0.2592, 0.1564, 0.2592, 0.1564, 0.2592, 0.1564, 0.2592, 0.1564, 0.2592, 0.1564, 0.2592, 0.1564, 0.2592, 0.1564, 0.2592, 0.1564, 0.2592, 0.1564, 0.2592, 0.1564, 0.2592, 0.1564, 0.2592, 0.1564, 0.2592, 0.1564, 0.2592, 0.1564, 0.2592, 0.1564, 0.2592, 0.1564, 0.2592, 0.1564, 0.2592, 0.1564, 0.2592, 0.1564, 0.2592, 0.1564, 0.2592, 0.1564, 0.2592, 0.1564, 0.2592, 0.1564, 0.2592, 0.1564, 0.2592, 0.1564, 0.2592, 0.1564, 0.2592, 0.1564, 0.2592, 0.1564, 0.2592, 0.1564, 0.2592, 0.1564, 0.2592, 0.1564, 0.2592, 0.1564, 0.2592, 0.1564, 0.2592, 0.1564, 0.2592, 0.1564, 0.2592, 0.1564, 0.2592, 0.1564, 0.2592, 0.1564, 0.2592, 0.1564, 0.2592, 0.1564, 0.2592, 0.1564, 0.2592, 0.1564, 0.2592, 0.1564, 0.2592, 0.1564, 0.2592, 0.1564, 0.2592, 0.1564, 0.2592, 0.1564, 0.2592, 0.1564, 0.2592, 0.1564, 0.2592, 0.1564, 0.2592, 0.1564, 0.2592, 0.1564, 0.2592, 0.1564, 0.2592, 0.1564, 0.2592, 0.1564, 0.2592, 0.1564, 0.2592, 0.1564, 0.2592, 0.1564, 0.2592, 0.1564, 0.2592, 0.1564, 0.2592, 0.1564, 0.2592, 0.1564, 0.2592, 0.1564, 0.2592, 0.1564, 0.2592, 0.1564, 0.2592, 0.1564, 0.2592, 0.1564, 0.2592, 0.1564, 0.2592, 0.1564, 0.2592, 0.1564, 0.2592, 0.5131, 0.9, 0.5131, 0.9, 0.5131, 0.9, 0.5131, 0.9, 0.5131, 0.9, 0.5131, 0.9, 0.5131, 0.9, 0.5131, 0.9, 0.5131, 0.9, 0.5131, 0.9, 0.5131, 0.9, 0.5131, 0.9, 0.5131, 0.9, 0.5131, 0.9, 0.5131, 0.9, 0.5131, 0.9, 0.5131, 0.9, 0.1564, 0.2592, 0.1564, 0.2592, 0.1564, 0.2592, 0.1564, 0.2592, 0.1564, 0.2592, 0.1564, 0.2592, 0.1564, 0.2592, 0.1564, 0.2592, 0.1564, 0.2592, 0.1564, 0.2592, 0.1564, 0.2592, 0.1564, 0.2592, 0.1564, 0.2592, 0.1564, 0.2592, 0.1564, 0.2592, 0.1564, 0.2592, 0.1564, 0.2592, 0.1564, 0.2592, 0.1564, 0.2592, 0.1564, 0.2592, 0.1564, 0.2592, 0.1564, 0.2592, 0.1564, 0.2592, 0.1564, 0.2592, 0.1564, 0.2592, 0.1564, 0.2592, 0.1564, 0.2592, 0.1564, 0.2592, 0.1564, 0.2592, 0.1564, 0.2592, 0.1564, 0.2592, 0.1564, 0.2592, 0.1564, 0.2592, 0.1564, 0.2592, 0.1564, 0.2592, 0.1564, 0.2592, 0.1564, 0.2592, 0.1564, 0.2592, 0.1564, 0.2592, 0.1564, 0.2592, 0.1564, 0.2592, 0.1564, 0.2592, 0.1564, 0.2592, 0.1564, 0.2592, 0.1564, 0.2592, 0.1564, 0.2592, 0.1564, 0.2592, 0.1564, 0.2592, 0.1564, 0.2592, 0.1564, 0.2592, 0.1564, 0.2592, 0.1564, 0.2592, 0.1564, 0.2592, 0.1564, 0.2592, 0.1564, 0.2592, 0.1564, 0.2592, 0.1564, 0.2592, 0.1564, 0.2592, 0.1564, 0.2592, 0.1564, 0.2592, 0.1564, 0.2592, 0.1564, 0.2592, 0.1564, 0.2592, 0.1564, 0.2592, 0.8342, 0.09582, 0.8342, 0.09582, 0.8342, 0.09582, 0.8342, 0.09582, 0.1564, 0.2592, 0.1564, 0.2592, 0.1564, 0.2592, 0.1564, 0.2592, 0.1564, 0.2592, 0.1564, 0.2592, 0.1564, 0.2592, 0.1564, 0.2592, 0.1564, 0.2592, 0.1564, 0.2592, 0.1564, 0.2592, 0.1564, 0.2592, 0.8342, 0.09582, 0.8342, 0.09582, 0.8342, 0.09582, 0.8342, 0.09582, 0.1564, 0.2592, 0.1564, 0.2592, 0.1564, 0.2592, 0.1564, 0.2592, 0.8342, 0.09582, 0.8342, 0.09582, 0.8342, 0.09582, 0.8342, 0.09582, 0.1564, 0.2592, 0.1564, 0.2592, 0.1564, 0.2592, 0.1564, 0.2592, 0.8342, 0.09582, 0.8342, 0.09582, 0.8342, 0.09582, 0.8342, 0.09582, 0.1564, 0.2592, 0.1564, 0.2592, 0.1564, 0.2592, 0.1564, 0.2592, 0.1564, 0.2592, 0.1564, 0.2592, 0.1564, 0.2592, 0.1564, 0.2592, 0.1564, 0.2592, 0.1564, 0.2592, 0.1564, 0.2592, 0.1564, 0.2592, 0.1564, 0.2592, 0.1564, 0.2592, 0.1564, 0.2592, 0.1564, 0.2592, 0.8342, 0.09582, 0.8342, 0.09582, 0.8342, 0.09582, 0.8342, 0.09582, 0.1564, 0.2592, 0.1564, 0.2592, 0.1564, 0.2592, 0.1564, 0.2592, 0.1564, 0.2592, 0.1564, 0.2592, 0.1564, 0.2592, 0.1564, 0.2592, 0.1564, 0.2592, 0.1564, 0.2592, 0.1564, 0.2592, 0.1564, 0.2592, 0.1564, 0.2592, 0.1564, 0.2592, 0.1564, 0.2592, 0.1564, 0.2592, 0.8342, 0.09582, 0.8342, 0.09582, 0.8342, 0.09582, 0.8342, 0.09582, 0.1564, 0.2592, 0.1564, 0.2592, 0.1564, 0.2592, 0.1564, 0.2592])
me_cube_013.materials.append(mat_colormaterial)
me_cube_013.use_remesh_fix_poles = True
me_cube_013.use_remesh_preserve_attributes = False
me_cube_013.use_mirror_vertex_groups = False
me_cube_013.update()

# ---- objects
ob_cube_003 = bpy.data.objects.new('Cube.003', me_cube_013)

# ---- transforms, parenting, visibility, modifiers, constraints
ob_cube_003.location = (0.0, 0.0, 0.0)
ob_cube_003.scale = (8.0, 5.0, 1.0)
ob_cube_003.lineart.crease_threshold = 0.0

# ---- collection membership
col_collection.objects.link(ob_cube_003)

# ---- scene / render settings (as saved in the file)
scene.frame_start = 1; scene.frame_end = 250; scene.frame_set(1)
scene.render.engine = 'BLENDER_EEVEE_NEXT'
scene.cycles.use_denoising = False
scene.cycles.samples = 128
scene.cycles.sampling_pattern = 'TABULATED_SOBOL'
scene.cycles.use_adaptive_sampling = False
scene.cycles.use_light_tree = False
scene.view_settings.view_transform = 'Filmic'
bpy.context.view_layer.update()

# ---- added for rendering (the .blend has no active camera and no usable light): camera, sun
cam_auto = bpy.data.cameras.new('AutoCamera')
cam_auto.lens = 50.0
cam_auto.sensor_width = 36.0
cam_auto.clip_end = 1000.0
ob_auto_camera = bpy.data.objects.new('AutoCamera', cam_auto)
scene.collection.objects.link(ob_auto_camera)
ob_auto_camera.location = (23.0815, -27.9945, 19.6226)
ob_auto_camera.rotation_euler = (1.09748, -7.21219e-08, 0.694738)
scene.camera = ob_auto_camera
light_auto_sun = bpy.data.lights.new('AutoSun', 'SUN')
light_auto_sun.energy = 3.0
light_auto_sun.angle = 0.0523599
ob_auto_sun = bpy.data.objects.new('AutoSun', light_auto_sun)
scene.collection.objects.link(ob_auto_sun)
ob_auto_sun.rotation_euler = (0.872665, 0.174533, 0.523599)
bpy.context.view_layer.update()

